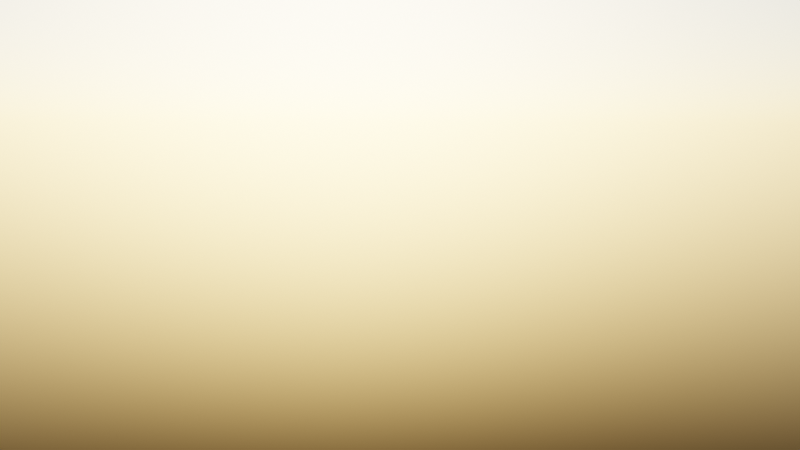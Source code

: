 # Source: house2.blend  (saved by Blender 3.3.6; exported with 4.5.12 LTS)
import bpy
from mathutils import Matrix  # noqa: F401  (used for matrix-valued properties, if any)

bpy.ops.wm.read_factory_settings(use_empty=True)
scene = bpy.context.scene
scene.name = 'Scene'

# ---- collections
col_collection = bpy.data.collections.new('Collection'); scene.collection.children.link(col_collection)
col_ikkuna = bpy.data.collections.new('ikkuna'); scene.collection.children.link(col_ikkuna)
col_katto = bpy.data.collections.new('katto'); scene.collection.children.link(col_katto)

# ---- materials (node trees are filled in below, after node groups)
mat_material_019 = bpy.data.materials.new('Material.019')
mat_material_017 = bpy.data.materials.new('Material.017')
mat_material_020 = bpy.data.materials.new('Material.020')
mat_material_021 = bpy.data.materials.new('Material.021')
mat_material_022 = bpy.data.materials.new('Material.022')
mat_material_023 = bpy.data.materials.new('Material.023')

# ---- material node trees
mat_material_019.use_nodes = True; mat_material_019.node_tree.nodes.clear()
_N = mat_material_019.node_tree.nodes; _L = mat_material_019.node_tree.links
n0 = _N.new('ShaderNodeBsdfPrincipled'); n0.name = 'Principled BSDF'; n0.location = (10, 300)
n0.distribution = 'GGX'
n0.subsurface_method = 'RANDOM_WALK_SKIN'
n0.inputs[0].default_value = (0.1524, 0.2048, 0.1191, 1.0)
n0.inputs[3].default_value = 1.45
n0.inputs[27].default_value = (0.0, 0.0, 0.0, 1.0)
n0.inputs[28].default_value = 1.0
n1 = _N.new('ShaderNodeOutputMaterial'); n1.name = 'Material Output'; n1.location = (300, 300)
_L.new(n0.outputs[0], n1.inputs[0])
n1.is_active_output = True
mat_material_017.use_nodes = True; mat_material_017.node_tree.nodes.clear()
_N = mat_material_017.node_tree.nodes; _L = mat_material_017.node_tree.links
n0 = _N.new('ShaderNodeBsdfPrincipled'); n0.name = 'Principled BSDF'; n0.location = (10, 300)
n0.distribution = 'GGX'
n0.subsurface_method = 'RANDOM_WALK_SKIN'
n0.inputs[0].default_value = (0.0275, 0.04929, 0.02336, 1.0)
n0.inputs[3].default_value = 1.45
n0.inputs[27].default_value = (0.0, 0.0, 0.0, 1.0)
n0.inputs[28].default_value = 1.0
n1 = _N.new('ShaderNodeOutputMaterial'); n1.name = 'Material Output'; n1.location = (300, 300)
_L.new(n0.outputs[0], n1.inputs[0])
n1.is_active_output = True
mat_material_020.use_nodes = True; mat_material_020.node_tree.nodes.clear()
_N = mat_material_020.node_tree.nodes; _L = mat_material_020.node_tree.links
n0 = _N.new('ShaderNodeBsdfPrincipled'); n0.name = 'Principled BSDF'; n0.location = (10, 300)
n0.distribution = 'GGX'
n0.subsurface_method = 'RANDOM_WALK_SKIN'
n0.inputs[0].default_value = (0.05086, 0.03528, 0.02523, 1.0)
n0.inputs[3].default_value = 1.45
n0.inputs[27].default_value = (0.0, 0.0, 0.0, 1.0)
n0.inputs[28].default_value = 1.0
n1 = _N.new('ShaderNodeOutputMaterial'); n1.name = 'Material Output'; n1.location = (300, 300)
_L.new(n0.outputs[0], n1.inputs[0])
n1.is_active_output = True
mat_material_021.use_nodes = True; mat_material_021.node_tree.nodes.clear()
_N = mat_material_021.node_tree.nodes; _L = mat_material_021.node_tree.links
n0 = _N.new('ShaderNodeBsdfPrincipled'); n0.name = 'Principled BSDF'; n0.location = (10, 300)
n0.distribution = 'GGX'
n0.subsurface_method = 'RANDOM_WALK_SKIN'
n0.inputs[0].default_value = (0.05086, 0.03528, 0.02523, 1.0)
n0.inputs[3].default_value = 1.45
n0.inputs[27].default_value = (0.0, 0.0, 0.0, 1.0)
n0.inputs[28].default_value = 1.0
n1 = _N.new('ShaderNodeOutputMaterial'); n1.name = 'Material Output'; n1.location = (300, 300)
_L.new(n0.outputs[0], n1.inputs[0])
n1.is_active_output = True
mat_material_022.use_nodes = True; mat_material_022.node_tree.nodes.clear()
_N = mat_material_022.node_tree.nodes; _L = mat_material_022.node_tree.links
n0 = _N.new('ShaderNodeBsdfPrincipled'); n0.name = 'Principled BSDF'; n0.location = (10, 300)
n0.distribution = 'GGX'
n0.subsurface_method = 'RANDOM_WALK_SKIN'
n0.inputs[0].default_value = (0.05086, 0.03528, 0.02523, 1.0)
n0.inputs[3].default_value = 1.45
n0.inputs[27].default_value = (0.0, 0.0, 0.0, 1.0)
n0.inputs[28].default_value = 1.0
n1 = _N.new('ShaderNodeOutputMaterial'); n1.name = 'Material Output'; n1.location = (300, 300)
_L.new(n0.outputs[0], n1.inputs[0])
n1.is_active_output = True
mat_material_023.use_nodes = True; mat_material_023.node_tree.nodes.clear()
_N = mat_material_023.node_tree.nodes; _L = mat_material_023.node_tree.links
n0 = _N.new('ShaderNodeBsdfPrincipled'); n0.name = 'Principled BSDF'; n0.location = (10, 300)
n0.distribution = 'GGX'
n0.subsurface_method = 'RANDOM_WALK_SKIN'
n0.inputs[0].default_value = (0.05086, 0.03528, 0.02523, 1.0)
n0.inputs[3].default_value = 1.45
n0.inputs[27].default_value = (0.0, 0.0, 0.0, 1.0)
n0.inputs[28].default_value = 1.0
n1 = _N.new('ShaderNodeOutputMaterial'); n1.name = 'Material Output'; n1.location = (300, 300)
_L.new(n0.outputs[0], n1.inputs[0])
n1.is_active_output = True

# ---- world
world_world = bpy.data.worlds.new('World'); scene.world = world_world
world_world.use_nodes = True; world_world.node_tree.nodes.clear()
_N = world_world.node_tree.nodes; _L = world_world.node_tree.links
n0 = _N.new('ShaderNodeOutputWorld'); n0.name = 'World Output'; n0.location = (300, 300)
n1 = _N.new('ShaderNodeBackground'); n1.name = 'Background'; n1.location = (10, 300)
n1.inputs[1].default_value = 0.2
n2 = _N.new('ShaderNodeTexSky'); n2.name = 'Sky Texture'; n2.location = (-190, 280)
_L.new(n1.outputs[0], n0.inputs[0])
_L.new(n2.outputs[0], n1.inputs[0])
n0.is_active_output = True
world_world.color = (0.05088, 0.05088, 0.05088)
world_world.use_sun_shadow = False
world_world.sun_shadow_jitter_overblur = 0.0

# ---- cameras
cam_camera = bpy.data.cameras.new('Camera')
cam_camera.clip_end = 100.0
cam_camera.lens = 48.29
cam_camera.ortho_scale = 7.314

# ---- meshes
me_cube = bpy.data.meshes.new('Cube')
me_cube.from_pydata([(-1.0, -1.0, -1.0), (-1.0, -1.0, 1.0), (-1.0, 1.0, -1.0), (-1.0, 1.0, 1.0), (1.0, -1.0, -1.0), (1.0, -1.0, 1.0), (1.0, 1.0, -1.0), (1.0, 1.0, 1.0), (-0.889, 1.0, -1.0), (-0.889, 1.0, 1.0), (-0.889, -1.0, -1.0), (-0.889, -1.0, 1.0), (0.9, 1.0, 1.0), (0.9, -1.0, -1.0), (0.9, 1.0, -1.0), (0.9, -1.0, 1.0), (-1.0, -0.9445, -1.0), (-1.0, -0.9445, 1.0), (1.0, -0.9445, -1.0), (1.0, -0.9445, 1.0), (-0.889, -0.9445, 1.0), (-0.889, -0.9445, -1.0), (0.9, -0.9445, 1.0), (0.9, -0.9445, -1.0), (-1.0, 0.9448, 1.0), (1.0, 0.9448, -1.0), (-1.0, 0.9448, -1.0), (1.0, 0.9448, 1.0), (-0.889, 0.9448, 1.0), (-0.889, 0.9448, -1.0), (0.9, 0.9448, 1.0), (0.9, 0.9448, -1.0), (-1.0, 0.9448, 1.397), (-1.0, 1.0, 1.397), (0.9, 1.0, 1.397), (1.0, 1.0, 1.397), (1.0, -0.9445, 1.397), (1.0, -1.0, 1.397), (-0.889, -1.0, 1.397), (-1.0, -1.0, 1.397), (-0.889, 1.0, 1.397), (0.9, -1.0, 1.397), (-0.889, -0.9445, 1.397), (0.9, -0.9445, 1.397), (-1.0, -0.9445, 1.397), (1.0, 0.9448, 1.397), (-0.889, 0.9448, 1.397), (0.9, 0.9448, 1.397), (-0.8379, 1.0, -1.0), (-0.8379, -1.0, 1.0), (-0.8379, 1.0, 1.0), (-0.8379, -1.0, -1.0), (-0.8379, -0.9445, -1.0), (-0.8379, -0.9445, 1.0), (-0.8379, 0.9448, 1.0), (-0.8379, 0.9448, -1.0), (-0.8379, -1.0, 1.397), (-0.8379, 1.0, 1.397), (-0.8379, -0.9445, 1.397), (-0.8379, 0.9448, 1.397), (-0.3417, 1.0, 1.0), (-0.3417, -1.0, -1.0), (-0.3417, -0.9445, 1.0), (-0.3417, 0.9448, 1.0), (-0.3417, 1.0, 1.397), (-0.3417, -0.9445, 1.397), (-0.3417, 0.9448, 1.397), (-0.3417, 1.0, -1.0), (-0.3417, -1.0, 1.0), (-0.3417, -0.9445, -1.0), (-0.3417, 0.9448, -1.0), (-0.3417, -1.0, 1.397), (0.377, 1.0, 1.0), (0.377, -1.0, -1.0), (0.377, -0.9445, 1.0), (0.377, 0.9448, 1.0), (0.377, 1.0, 1.397), (0.377, -0.9445, 1.397), (0.377, 0.9448, 1.397), (0.377, 1.0, -1.0), (0.377, -1.0, 1.0), (0.377, -0.9445, -1.0), (0.377, 0.9448, -1.0), (0.377, -1.0, 1.397), (0.8671, 1.0, 1.0), (0.8671, -1.0, -1.0), (0.8671, -0.9445, 1.0), (0.8671, 0.9448, 1.0), (0.8671, 1.0, 1.397), (0.8671, -0.9445, 1.397), (0.8671, 0.9448, 1.397), (0.8671, 1.0, -1.0), (0.8671, -1.0, 1.0), (0.8671, -0.9445, -1.0), (0.8671, 0.9448, -1.0), (0.8671, -1.0, 1.397), (-1.0, -1.0, -0.1811), (-1.0, 1.0, -0.1811), (1.0, 1.0, -0.1811), (1.0, -1.0, -0.1811), (-0.889, -1.0, -0.1811), (-0.889, 1.0, -0.1811), (0.9, -1.0, -0.1811), (0.9, 1.0, -0.1811), (1.0, -0.9445, -0.1811), (-1.0, -0.9445, -0.1811), (1.0, 0.9448, -0.1811), (-1.0, 0.9448, -0.1811), (-0.8379, 1.0, -0.1811), (-0.8379, -1.0, -0.1811), (-0.3417, -1.0, -0.1811), (-0.3417, 1.0, -0.1811), (0.377, -1.0, -0.1811), (0.377, 1.0, -0.1811), (0.8671, -1.0, -0.1811), (0.8671, 1.0, -0.1811), (-1.0, 1.0, -0.6712), (1.0, 1.0, -0.6712), (1.0, -1.0, -0.6712), (-0.889, -1.0, -0.6712), (-0.889, 1.0, -0.6712), (0.9, -1.0, -0.6712), (0.9, 1.0, -0.6712), (1.0, -0.9445, -0.6712), (-1.0, -0.9445, -0.6712), (1.0, 0.9448, -0.6712), (-1.0, 0.9448, -0.6712), (-0.8379, 1.0, -0.6712), (-0.8379, -1.0, -0.6712), (-0.3417, -1.0, -0.6712), (-0.3417, 1.0, -0.6712), (0.377, -1.0, -0.6712), (0.377, 1.0, -0.6712), (0.8671, -1.0, -0.6712), (0.8671, 1.0, -0.6712), (-1.0, -1.0, -0.6712), (-1.0, 0.7393, -1.0), (1.0, 0.7393, 1.0), (-0.889, 0.7393, 1.0), (-0.889, 0.7393, -1.0), (0.9, 0.7393, 1.0), (0.9, 0.7393, -1.0), (-1.0, 0.7393, 1.0), (1.0, 0.7393, -1.0), (1.0, 0.7393, 1.397), (-0.889, 0.7393, 1.397), (0.9, 0.7393, 1.397), (-1.0, 0.7393, 1.397), (-0.8379, 0.7393, 1.0), (-0.8379, 0.7393, -1.0), (-0.3417, 0.7393, 1.0), (-0.3417, 0.7393, -1.0), (0.377, 0.7393, 1.0), (0.377, 0.7393, -1.0), (0.8671, 0.7393, 1.0), (0.8671, 0.7393, -1.0), (-1.0, 0.7393, -0.1811), (1.0, 0.7393, -0.1811), (1.0, 0.7393, -0.6712), (-1.0, 0.7393, -0.6712), (-1.0, 0.8922, 1.0), (1.0, 0.8922, -1.0), (-1.0, 0.8922, 1.397), (-1.0, 0.8922, -0.1811), (-1.0, 0.8922, -0.6712), (-1.0, 0.8922, -1.0), (1.0, 0.8922, 1.0), (-0.889, 0.8922, 1.0), (-0.889, 0.8922, -1.0), (0.9, 0.8922, 1.0), (0.9, 0.8922, -1.0), (1.0, 0.8922, 1.397), (-0.889, 0.8922, 1.397), (0.9, 0.8922, 1.397), (-0.8379, 0.8922, 1.0), (-0.8379, 0.8922, -1.0), (-0.3417, 0.8922, 1.0), (-0.3417, 0.8922, -1.0), (0.377, 0.8922, 1.0), (0.377, 0.8922, -1.0), (0.8671, 0.8922, 1.0), (0.8671, 0.8922, -1.0), (1.0, 0.8922, -0.1811), (1.0, 0.8922, -0.6712), (-1.0, -0.5792, -1.0), (1.0, -0.5792, 1.0), (-0.889, -0.5792, 1.0), (-0.889, -0.5792, -1.0), (0.9, -0.5792, 1.0), (0.9, -0.5792, -1.0), (1.0, -0.5792, 1.397), (-0.889, -0.5792, 1.397), (0.9, -0.5792, 1.397), (-0.8379, -0.5792, 1.0), (-0.8379, -0.5792, -1.0), (-0.3417, -0.5792, 1.0), (-0.3417, -0.5792, -1.0), (0.377, -0.5792, 1.0), (0.377, -0.5792, -1.0), (0.8671, -0.5792, 1.0), (0.8671, -0.5792, -1.0), (1.0, -0.5792, -0.1811), (1.0, -0.5792, -0.6712), (-1.0, -0.5792, 1.0), (1.0, -0.5792, -1.0), (-1.0, -0.5792, 1.397), (-1.0, -0.5792, -0.1811), (-1.0, -0.5792, -0.6712), (-1.0, -0.7334, -1.0), (1.0, -0.7334, 1.0), (-0.889, -0.7334, 1.0), (-0.889, -0.7334, -1.0), (0.9, -0.7334, 1.0), (0.9, -0.7334, -1.0), (1.0, -0.7334, 1.397), (-0.889, -0.7334, 1.397), (0.9, -0.7334, 1.397), (-0.8379, -0.7334, 1.0), (-0.8379, -0.7334, -1.0), (-0.3417, -0.7334, 1.0), (-0.3417, -0.7334, -1.0), (0.377, -0.7334, 1.0), (0.377, -0.7334, -1.0), (0.8671, -0.7334, 1.0), (0.8671, -0.7334, -1.0), (1.0, -0.7334, -0.1811), (1.0, -0.7334, -0.6712), (-1.0, -0.7334, 1.0), (1.0, -0.7334, -1.0), (-1.0, -0.7334, 1.397), (-1.0, -0.7334, -0.1811), (-1.0, -0.7334, -0.6712)], [], [(107, 24, 3, 97), (103, 12, 7, 98), (104, 19, 5, 99), (100, 11, 1, 96), (23, 18, 4, 13), (212, 22, 43, 216), (1, 11, 38, 39), (16, 21, 10, 0), (109, 49, 11, 100), (97, 3, 9, 101), (99, 5, 15, 102), (87, 30, 47, 90), (93, 23, 13, 85), (115, 84, 12, 103), (224, 213, 23, 93), (27, 7, 35, 45), (208, 211, 21, 16), (217, 210, 20, 53), (167, 28, 46, 172), (213, 228, 18, 23), (225, 209, 19, 104), (96, 1, 17, 105), (98, 7, 27, 106), (14, 6, 25, 31), (3, 24, 32, 33), (53, 20, 42, 58), (2, 8, 29, 26), (166, 27, 45, 171), (91, 14, 31, 94), (163, 160, 24, 107), (42, 44, 39, 38), (58, 42, 38, 56), (36, 43, 41, 37), (214, 216, 43, 36), (215, 229, 44, 42), (40, 33, 32, 46), (57, 40, 46, 59), (35, 34, 47, 45), (7, 12, 34, 35), (50, 9, 40, 57), (9, 3, 33, 40), (17, 1, 39, 44), (227, 17, 44, 229), (92, 15, 41, 95), (5, 19, 36, 37), (15, 5, 37, 41), (11, 49, 56, 38), (60, 50, 57, 64), (64, 57, 59, 66), (65, 58, 56, 71), (8, 48, 55, 29), (62, 53, 58, 65), (219, 217, 53, 62), (211, 218, 52, 21), (101, 9, 50, 108), (21, 52, 51, 10), (28, 54, 59, 46), (110, 68, 49, 109), (112, 80, 68, 110), (221, 219, 62, 74), (74, 62, 65, 77), (77, 65, 71, 83), (76, 64, 66, 78), (72, 60, 64, 76), (49, 68, 71, 56), (48, 67, 70, 55), (218, 220, 69, 52), (108, 50, 60, 111), (52, 69, 61, 51), (54, 63, 66, 59), (84, 72, 76, 88), (88, 76, 78, 90), (89, 77, 83, 95), (86, 74, 77, 89), (223, 221, 74, 86), (114, 92, 80, 112), (68, 80, 83, 71), (67, 79, 82, 70), (220, 222, 81, 69), (111, 60, 72, 113), (69, 81, 73, 61), (63, 75, 78, 66), (102, 15, 92, 114), (212, 223, 86, 22), (22, 86, 89, 43), (43, 89, 95, 41), (34, 88, 90, 47), (12, 84, 88, 34), (80, 92, 95, 83), (79, 91, 94, 82), (222, 224, 93, 81), (113, 72, 84, 115), (81, 93, 85, 73), (75, 87, 90, 78), (121, 102, 114, 133), (130, 111, 113, 132), (131, 112, 110, 129), (120, 101, 108, 127), (164, 163, 107, 126), (117, 98, 106, 125), (135, 96, 105, 124), (226, 225, 104, 123), (134, 115, 103, 122), (118, 99, 102, 121), (116, 97, 101, 120), (128, 109, 100, 119), (119, 100, 96, 135), (123, 104, 99, 118), (122, 103, 98, 117), (126, 107, 97, 116), (26, 126, 116, 2), (14, 122, 117, 6), (18, 123, 118, 4), (10, 119, 135, 0), (51, 128, 119, 10), (2, 116, 120, 8), (4, 118, 121, 13), (91, 134, 122, 14), (228, 226, 123, 18), (0, 135, 124, 16), (6, 117, 125, 25), (165, 164, 126, 26), (8, 120, 127, 48), (61, 129, 128, 51), (73, 131, 129, 61), (48, 127, 130, 67), (85, 133, 131, 73), (67, 130, 132, 79), (13, 121, 133, 85), (79, 132, 134, 91), (184, 207, 159, 136), (207, 206, 156, 159), (179, 181, 155, 153), (169, 180, 154, 140), (177, 179, 153, 151), (180, 178, 152, 154), (175, 177, 151, 149), (178, 176, 150, 152), (168, 175, 149, 139), (176, 174, 148, 150), (160, 142, 147, 162), (172, 162, 147, 145), (171, 173, 146, 144), (206, 203, 142, 156), (185, 137, 144, 190), (182, 166, 137, 157), (170, 161, 143, 141), (186, 138, 145, 191), (174, 167, 138, 148), (165, 168, 139, 136), (181, 170, 141, 155), (169, 140, 146, 173), (30, 169, 173, 47), (94, 31, 170, 181), (26, 29, 168, 165), (54, 28, 167, 174), (31, 25, 161, 170), (106, 27, 166, 182), (45, 47, 173, 171), (46, 32, 162, 172), (24, 160, 162, 32), (63, 54, 174, 176), (29, 55, 175, 168), (75, 63, 176, 178), (55, 70, 177, 175), (87, 75, 178, 180), (70, 82, 179, 177), (30, 87, 180, 169), (82, 94, 181, 179), (125, 106, 182, 183), (25, 125, 183, 161), (136, 159, 164, 165), (159, 156, 163, 164), (156, 142, 160, 163), (137, 166, 171, 144), (138, 167, 172, 145), (210, 186, 191, 215), (209, 185, 190, 214), (230, 227, 203, 206), (143, 158, 202, 204), (158, 157, 201, 202), (153, 155, 200, 198), (140, 154, 199, 188), (151, 153, 198, 196), (154, 152, 197, 199), (149, 151, 196, 194), (152, 150, 195, 197), (139, 149, 194, 187), (150, 148, 193, 195), (142, 203, 205, 147), (145, 147, 205, 191), (144, 146, 192, 190), (157, 137, 185, 201), (141, 143, 204, 189), (148, 138, 186, 193), (136, 139, 187, 184), (155, 141, 189, 200), (140, 188, 192, 146), (16, 124, 231, 208), (124, 105, 230, 231), (105, 17, 227, 230), (19, 209, 214, 36), (20, 210, 215, 42), (204, 202, 226, 228), (202, 201, 225, 226), (198, 200, 224, 222), (188, 199, 223, 212), (196, 198, 222, 220), (199, 197, 221, 223), (194, 196, 220, 218), (197, 195, 219, 221), (187, 194, 218, 211), (195, 193, 217, 219), (203, 227, 229, 205), (191, 205, 229, 215), (190, 192, 216, 214), (201, 185, 209, 225), (189, 204, 228, 213), (193, 186, 210, 217), (184, 187, 211, 208), (200, 189, 213, 224), (188, 212, 216, 192)])
_uv = me_cube.uv_layers.new(name='UVMap')
_uv.uv.foreach_set('vector', [0.4774, 0.2404, 0.625, 0.2404, 0.625, 0.25, 0.4774, 0.25, 0.4774, 0.4875, 0.625, 0.4875, 0.625, 0.5, 0.4774, 0.5, 0.4774, 0.7431, 0.625, 0.7431, 0.625, 0.75, 0.4774, 0.75, 0.4774, 0.9861, 0.625, 0.9861, 0.625, 1.0, 0.4774, 1.0, 0.3625, 0.7431, 0.375, 0.7431, 0.375, 0.75, 0.3625, 0.75, 0.6375, 0.7179, 0.6375, 0.7431, 0.6375, 0.7431, 0.6375, 0.7179, 0.625, 1.0, 0.625, 0.9861, 0.625, 0.9861, 0.625, 1.0, 0.125, 0.7431, 0.1389, 0.7431, 0.1389, 0.75, 0.125, 0.75, 0.4774, 0.9797, 0.625, 0.9797, 0.625, 0.9861, 0.4774, 0.9861, 0.4774, 0.25, 0.625, 0.25, 0.625, 0.2639, 0.4774, 0.2639, 0.4774, 0.75, 0.625, 0.75, 0.625, 0.7625, 0.4774, 0.7625, 0.6416, 0.5096, 0.6375, 0.5096, 0.6375, 0.5096, 0.6416, 0.5096, 0.3584, 0.7431, 0.3625, 0.7431, 0.3625, 0.75, 0.3584, 0.75, 0.4774, 0.4834, 0.625, 0.4834, 0.625, 0.4875, 0.4774, 0.4875, 0.3584, 0.7179, 0.3625, 0.7179, 0.3625, 0.7431, 0.3584, 0.7431, 0.625, 0.5096, 0.625, 0.5, 0.625, 0.5, 0.625, 0.5096, 0.125, 0.7179, 0.1389, 0.7179, 0.1389, 0.7431, 0.125, 0.7431, 0.8547, 0.7179, 0.8611, 0.7179, 0.8611, 0.7431, 0.8547, 0.7431, 0.8611, 0.518, 0.8611, 0.5096, 0.8611, 0.5096, 0.8611, 0.518, 0.3625, 0.7179, 0.375, 0.7179, 0.375, 0.7431, 0.3625, 0.7431, 0.4774, 0.7179, 0.625, 0.7179, 0.625, 0.7431, 0.4774, 0.7431, 0.4774, 0.0, 0.625, 0.0, 0.625, 0.006935, 0.4774, 0.006935, 0.4774, 0.5, 0.625, 0.5, 0.625, 0.5096, 0.4774, 0.5096, 0.3625, 0.5, 0.375, 0.5, 0.375, 0.5096, 0.3625, 0.5096, 0.625, 0.25, 0.625, 0.2404, 0.625, 0.2404, 0.625, 0.25, 0.8547, 0.7431, 0.8611, 0.7431, 0.8611, 0.7431, 0.8547, 0.7431, 0.125, 0.5, 0.1389, 0.5, 0.1389, 0.5096, 0.125, 0.5096, 0.625, 0.518, 0.625, 0.5096, 0.625, 0.5096, 0.625, 0.518, 0.3584, 0.5, 0.3625, 0.5, 0.3625, 0.5096, 0.3584, 0.5096, 0.4774, 0.232, 0.625, 0.232, 0.625, 0.2404, 0.4774, 0.2404, 0.8611, 0.7431, 0.875, 0.7431, 0.875, 0.75, 0.8611, 0.75, 0.8547, 0.7431, 0.8611, 0.7431, 0.8611, 0.75, 0.8547, 0.75, 0.625, 0.7431, 0.6375, 0.7431, 0.6375, 0.75, 0.625, 0.75, 0.625, 0.7179, 0.6375, 0.7179, 0.6375, 0.7431, 0.625, 0.7431, 0.8611, 0.7179, 0.875, 0.7179, 0.875, 0.7431, 0.8611, 0.7431, 0.8611, 0.5, 0.875, 0.5, 0.875, 0.5096, 0.8611, 0.5096, 0.8547, 0.5, 0.8611, 0.5, 0.8611, 0.5096, 0.8547, 0.5096, 0.625, 0.5, 0.6375, 0.5, 0.6375, 0.5096, 0.625, 0.5096, 0.625, 0.5, 0.625, 0.4875, 0.625, 0.4875, 0.625, 0.5, 0.625, 0.2703, 0.625, 0.2639, 0.625, 0.2639, 0.625, 0.2703, 0.625, 0.2639, 0.625, 0.25, 0.625, 0.25, 0.625, 0.2639, 0.625, 0.006935, 0.625, 0.0, 0.625, 0.0, 0.625, 0.006935, 0.625, 0.03211, 0.625, 0.006935, 0.625, 0.006935, 0.625, 0.03211, 0.625, 0.7666, 0.625, 0.7625, 0.625, 0.7625, 0.625, 0.7666, 0.625, 0.75, 0.625, 0.7431, 0.625, 0.7431, 0.625, 0.75, 0.625, 0.7625, 0.625, 0.75, 0.625, 0.75, 0.625, 0.7625, 0.625, 0.9861, 0.625, 0.9797, 0.625, 0.9797, 0.625, 0.9861, 0.625, 0.3323, 0.625, 0.2703, 0.625, 0.2703, 0.625, 0.3323, 0.7927, 0.5, 0.8547, 0.5, 0.8547, 0.5096, 0.7927, 0.5096, 0.7927, 0.7431, 0.8547, 0.7431, 0.8547, 0.75, 0.7927, 0.75, 0.1389, 0.5, 0.1453, 0.5, 0.1453, 0.5096, 0.1389, 0.5096, 0.7927, 0.7431, 0.8547, 0.7431, 0.8547, 0.7431, 0.7927, 0.7431, 0.7927, 0.7179, 0.8547, 0.7179, 0.8547, 0.7431, 0.7927, 0.7431, 0.1389, 0.7179, 0.1453, 0.7179, 0.1453, 0.7431, 0.1389, 0.7431, 0.4774, 0.2639, 0.625, 0.2639, 0.625, 0.2703, 0.4774, 0.2703, 0.1389, 0.7431, 0.1453, 0.7431, 0.1453, 0.75, 0.1389, 0.75, 0.8611, 0.5096, 0.8547, 0.5096, 0.8547, 0.5096, 0.8611, 0.5096, 0.4774, 0.9177, 0.625, 0.9177, 0.625, 0.9797, 0.4774, 0.9797, 0.4774, 0.8279, 0.625, 0.8279, 0.625, 0.9177, 0.4774, 0.9177, 0.7029, 0.7179, 0.7927, 0.7179, 0.7927, 0.7431, 0.7029, 0.7431, 0.7029, 0.7431, 0.7927, 0.7431, 0.7927, 0.7431, 0.7029, 0.7431, 0.7029, 0.7431, 0.7927, 0.7431, 0.7927, 0.75, 0.7029, 0.75, 0.7029, 0.5, 0.7927, 0.5, 0.7927, 0.5096, 0.7029, 0.5096, 0.625, 0.4221, 0.625, 0.3323, 0.625, 0.3323, 0.625, 0.4221, 0.625, 0.9797, 0.625, 0.9177, 0.625, 0.9177, 0.625, 0.9797, 0.1453, 0.5, 0.2073, 0.5, 0.2073, 0.5096, 0.1453, 0.5096, 0.1453, 0.7179, 0.2073, 0.7179, 0.2073, 0.7431, 0.1453, 0.7431, 0.4774, 0.2703, 0.625, 0.2703, 0.625, 0.3323, 0.4774, 0.3323, 0.1453, 0.7431, 0.2073, 0.7431, 0.2073, 0.75, 0.1453, 0.75, 0.8547, 0.5096, 0.7927, 0.5096, 0.7927, 0.5096, 0.8547, 0.5096, 0.625, 0.4834, 0.625, 0.4221, 0.625, 0.4221, 0.625, 0.4834, 0.6416, 0.5, 0.7029, 0.5, 0.7029, 0.5096, 0.6416, 0.5096, 0.6416, 0.7431, 0.7029, 0.7431, 0.7029, 0.75, 0.6416, 0.75, 0.6416, 0.7431, 0.7029, 0.7431, 0.7029, 0.7431, 0.6416, 0.7431, 0.6416, 0.7179, 0.7029, 0.7179, 0.7029, 0.7431, 0.6416, 0.7431, 0.4774, 0.7666, 0.625, 0.7666, 0.625, 0.8279, 0.4774, 0.8279, 0.625, 0.9177, 0.625, 0.8279, 0.625, 0.8279, 0.625, 0.9177, 0.2073, 0.5, 0.2971, 0.5, 0.2971, 0.5096, 0.2073, 0.5096, 0.2073, 0.7179, 0.2971, 0.7179, 0.2971, 0.7431, 0.2073, 0.7431, 0.4774, 0.3323, 0.625, 0.3323, 0.625, 0.4221, 0.4774, 0.4221, 0.2073, 0.7431, 0.2971, 0.7431, 0.2971, 0.75, 0.2073, 0.75, 0.7927, 0.5096, 0.7029, 0.5096, 0.7029, 0.5096, 0.7927, 0.5096, 0.4774, 0.7625, 0.625, 0.7625, 0.625, 0.7666, 0.4774, 0.7666, 0.6375, 0.7179, 0.6416, 0.7179, 0.6416, 0.7431, 0.6375, 0.7431, 0.6375, 0.7431, 0.6416, 0.7431, 0.6416, 0.7431, 0.6375, 0.7431, 0.6375, 0.7431, 0.6416, 0.7431, 0.6416, 0.75, 0.6375, 0.75, 0.6375, 0.5, 0.6416, 0.5, 0.6416, 0.5096, 0.6375, 0.5096, 0.625, 0.4875, 0.625, 0.4834, 0.625, 0.4834, 0.625, 0.4875, 0.625, 0.8279, 0.625, 0.7666, 0.625, 0.7666, 0.625, 0.8279, 0.2971, 0.5, 0.3584, 0.5, 0.3584, 0.5096, 0.2971, 0.5096, 0.2971, 0.7179, 0.3584, 0.7179, 0.3584, 0.7431, 0.2971, 0.7431, 0.4774, 0.4221, 0.625, 0.4221, 0.625, 0.4834, 0.4774, 0.4834, 0.2971, 0.7431, 0.3584, 0.7431, 0.3584, 0.75, 0.2971, 0.75, 0.7029, 0.5096, 0.6416, 0.5096, 0.6416, 0.5096, 0.7029, 0.5096, 0.4161, 0.7625, 0.4774, 0.7625, 0.4774, 0.7666, 0.4161, 0.7666, 0.4161, 0.3323, 0.4774, 0.3323, 0.4774, 0.4221, 0.4161, 0.4221, 0.4161, 0.8279, 0.4774, 0.8279, 0.4774, 0.9177, 0.4161, 0.9177, 0.4161, 0.2639, 0.4774, 0.2639, 0.4774, 0.2703, 0.4161, 0.2703, 0.4161, 0.232, 0.4774, 0.232, 0.4774, 0.2404, 0.4161, 0.2404, 0.4161, 0.5, 0.4774, 0.5, 0.4774, 0.5096, 0.4161, 0.5096, 0.4161, 0.0, 0.4774, 0.0, 0.4774, 0.006935, 0.4161, 0.006935, 0.4161, 0.7179, 0.4774, 0.7179, 0.4774, 0.7431, 0.4161, 0.7431, 0.4161, 0.4834, 0.4774, 0.4834, 0.4774, 0.4875, 0.4161, 0.4875, 0.4161, 0.75, 0.4774, 0.75, 0.4774, 0.7625, 0.4161, 0.7625, 0.4161, 0.25, 0.4774, 0.25, 0.4774, 0.2639, 0.4161, 0.2639, 0.4161, 0.9797, 0.4774, 0.9797, 0.4774, 0.9861, 0.4161, 0.9861, 0.4161, 0.9861, 0.4774, 0.9861, 0.4774, 1.0, 0.4161, 1.0, 0.4161, 0.7431, 0.4774, 0.7431, 0.4774, 0.75, 0.4161, 0.75, 0.4161, 0.4875, 0.4774, 0.4875, 0.4774, 0.5, 0.4161, 0.5, 0.4161, 0.2404, 0.4774, 0.2404, 0.4774, 0.25, 0.4161, 0.25, 0.375, 0.2404, 0.4161, 0.2404, 0.4161, 0.25, 0.375, 0.25, 0.375, 0.4875, 0.4161, 0.4875, 0.4161, 0.5, 0.375, 0.5, 0.375, 0.7431, 0.4161, 0.7431, 0.4161, 0.75, 0.375, 0.75, 0.375, 0.9861, 0.4161, 0.9861, 0.4161, 1.0, 0.375, 1.0, 0.375, 0.9797, 0.4161, 0.9797, 0.4161, 0.9861, 0.375, 0.9861, 0.375, 0.25, 0.4161, 0.25, 0.4161, 0.2639, 0.375, 0.2639, 0.375, 0.75, 0.4161, 0.75, 0.4161, 0.7625, 0.375, 0.7625, 0.375, 0.4834, 0.4161, 0.4834, 0.4161, 0.4875, 0.375, 0.4875, 0.375, 0.7179, 0.4161, 0.7179, 0.4161, 0.7431, 0.375, 0.7431, 0.375, 0.0, 0.4161, 0.0, 0.4161, 0.006935, 0.375, 0.006935, 0.375, 0.5, 0.4161, 0.5, 0.4161, 0.5096, 0.375, 0.5096, 0.375, 0.232, 0.4161, 0.232, 0.4161, 0.2404, 0.375, 0.2404, 0.375, 0.2639, 0.4161, 0.2639, 0.4161, 0.2703, 0.375, 0.2703, 0.375, 0.9177, 0.4161, 0.9177, 0.4161, 0.9797, 0.375, 0.9797, 0.375, 0.8279, 0.4161, 0.8279, 0.4161, 0.9177, 0.375, 0.9177, 0.375, 0.2703, 0.4161, 0.2703, 0.4161, 0.3323, 0.375, 0.3323, 0.375, 0.7666, 0.4161, 0.7666, 0.4161, 0.8279, 0.375, 0.8279, 0.375, 0.3323, 0.4161, 0.3323, 0.4161, 0.4221, 0.375, 0.4221, 0.375, 0.7625, 0.4161, 0.7625, 0.4161, 0.7666, 0.375, 0.7666, 0.375, 0.4221, 0.4161, 0.4221, 0.4161, 0.4834, 0.375, 0.4834, 0.375, 0.05051, 0.4161, 0.05051, 0.4161, 0.2077, 0.375, 0.2077, 0.4161, 0.05051, 0.4774, 0.05051, 0.4774, 0.2077, 0.4161, 0.2077, 0.2971, 0.518, 0.3584, 0.518, 0.3584, 0.5423, 0.2971, 0.5423, 0.6375, 0.518, 0.6416, 0.518, 0.6416, 0.5423, 0.6375, 0.5423, 0.2073, 0.518, 0.2971, 0.518, 0.2971, 0.5423, 0.2073, 0.5423, 0.6416, 0.518, 0.7029, 0.518, 0.7029, 0.5423, 0.6416, 0.5423, 0.1453, 0.518, 0.2073, 0.518, 0.2073, 0.5423, 0.1453, 0.5423, 0.7029, 0.518, 0.7927, 0.518, 0.7927, 0.5423, 0.7029, 0.5423, 0.1389, 0.518, 0.1453, 0.518, 0.1453, 0.5423, 0.1389, 0.5423, 0.7927, 0.518, 0.8547, 0.518, 0.8547, 0.5423, 0.7927, 0.5423, 0.625, 0.232, 0.625, 0.2077, 0.625, 0.2077, 0.625, 0.232, 0.8611, 0.518, 0.875, 0.518, 0.875, 0.5423, 0.8611, 0.5423, 0.625, 0.518, 0.6375, 0.518, 0.6375, 0.5423, 0.625, 0.5423, 0.4774, 0.05051, 0.625, 0.05051, 0.625, 0.2077, 0.4774, 0.2077, 0.625, 0.6995, 0.625, 0.5423, 0.625, 0.5423, 0.625, 0.6995, 0.4774, 0.518, 0.625, 0.518, 0.625, 0.5423, 0.4774, 0.5423, 0.3625, 0.518, 0.375, 0.518, 0.375, 0.5423, 0.3625, 0.5423, 0.8611, 0.6995, 0.8611, 0.5423, 0.8611, 0.5423, 0.8611, 0.6995, 0.8547, 0.518, 0.8611, 0.518, 0.8611, 0.5423, 0.8547, 0.5423, 0.125, 0.518, 0.1389, 0.518, 0.1389, 0.5423, 0.125, 0.5423, 0.3584, 0.518, 0.3625, 0.518, 0.3625, 0.5423, 0.3584, 0.5423, 0.6375, 0.518, 0.6375, 0.5423, 0.6375, 0.5423, 0.6375, 0.518, 0.6375, 0.5096, 0.6375, 0.518, 0.6375, 0.518, 0.6375, 0.5096, 0.3584, 0.5096, 0.3625, 0.5096, 0.3625, 0.518, 0.3584, 0.518, 0.125, 0.5096, 0.1389, 0.5096, 0.1389, 0.518, 0.125, 0.518, 0.8547, 0.5096, 0.8611, 0.5096, 0.8611, 0.518, 0.8547, 0.518, 0.3625, 0.5096, 0.375, 0.5096, 0.375, 0.518, 0.3625, 0.518, 0.4774, 0.5096, 0.625, 0.5096, 0.625, 0.518, 0.4774, 0.518, 0.625, 0.5096, 0.6375, 0.5096, 0.6375, 0.518, 0.625, 0.518, 0.8611, 0.5096, 0.875, 0.5096, 0.875, 0.518, 0.8611, 0.518, 0.625, 0.2404, 0.625, 0.232, 0.625, 0.232, 0.625, 0.2404, 0.7927, 0.5096, 0.8547, 0.5096, 0.8547, 0.518, 0.7927, 0.518, 0.1389, 0.5096, 0.1453, 0.5096, 0.1453, 0.518, 0.1389, 0.518, 0.7029, 0.5096, 0.7927, 0.5096, 0.7927, 0.518, 0.7029, 0.518, 0.1453, 0.5096, 0.2073, 0.5096, 0.2073, 0.518, 0.1453, 0.518, 0.6416, 0.5096, 0.7029, 0.5096, 0.7029, 0.518, 0.6416, 0.518, 0.2073, 0.5096, 0.2971, 0.5096, 0.2971, 0.518, 0.2073, 0.518, 0.6375, 0.5096, 0.6416, 0.5096, 0.6416, 0.518, 0.6375, 0.518, 0.2971, 0.5096, 0.3584, 0.5096, 0.3584, 0.518, 0.2971, 0.518, 0.4161, 0.5096, 0.4774, 0.5096, 0.4774, 0.518, 0.4161, 0.518, 0.375, 0.5096, 0.4161, 0.5096, 0.4161, 0.518, 0.375, 0.518, 0.375, 0.2077, 0.4161, 0.2077, 0.4161, 0.232, 0.375, 0.232, 0.4161, 0.2077, 0.4774, 0.2077, 0.4774, 0.232, 0.4161, 0.232, 0.4774, 0.2077, 0.625, 0.2077, 0.625, 0.232, 0.4774, 0.232, 0.625, 0.5423, 0.625, 0.518, 0.625, 0.518, 0.625, 0.5423, 0.8611, 0.5423, 0.8611, 0.518, 0.8611, 0.518, 0.8611, 0.5423, 0.8611, 0.7179, 0.8611, 0.6995, 0.8611, 0.6995, 0.8611, 0.7179, 0.625, 0.7179, 0.625, 0.6995, 0.625, 0.6995, 0.625, 0.7179, 0.4774, 0.03211, 0.625, 0.03211, 0.625, 0.05051, 0.4774, 0.05051, 0.375, 0.5423, 0.4161, 0.5423, 0.4161, 0.6995, 0.375, 0.6995, 0.4161, 0.5423, 0.4774, 0.5423, 0.4774, 0.6995, 0.4161, 0.6995, 0.2971, 0.5423, 0.3584, 0.5423, 0.3584, 0.6995, 0.2971, 0.6995, 0.6375, 0.5423, 0.6416, 0.5423, 0.6416, 0.6995, 0.6375, 0.6995, 0.2073, 0.5423, 0.2971, 0.5423, 0.2971, 0.6995, 0.2073, 0.6995, 0.6416, 0.5423, 0.7029, 0.5423, 0.7029, 0.6995, 0.6416, 0.6995, 0.1453, 0.5423, 0.2073, 0.5423, 0.2073, 0.6995, 0.1453, 0.6995, 0.7029, 0.5423, 0.7927, 0.5423, 0.7927, 0.6995, 0.7029, 0.6995, 0.1389, 0.5423, 0.1453, 0.5423, 0.1453, 0.6995, 0.1389, 0.6995, 0.7927, 0.5423, 0.8547, 0.5423, 0.8547, 0.6995, 0.7927, 0.6995, 0.625, 0.2077, 0.625, 0.05051, 0.625, 0.05051, 0.625, 0.2077, 0.8611, 0.5423, 0.875, 0.5423, 0.875, 0.6995, 0.8611, 0.6995, 0.625, 0.5423, 0.6375, 0.5423, 0.6375, 0.6995, 0.625, 0.6995, 0.4774, 0.5423, 0.625, 0.5423, 0.625, 0.6995, 0.4774, 0.6995, 0.3625, 0.5423, 0.375, 0.5423, 0.375, 0.6995, 0.3625, 0.6995, 0.8547, 0.5423, 0.8611, 0.5423, 0.8611, 0.6995, 0.8547, 0.6995, 0.125, 0.5423, 0.1389, 0.5423, 0.1389, 0.6995, 0.125, 0.6995, 0.3584, 0.5423, 0.3625, 0.5423, 0.3625, 0.6995, 0.3584, 0.6995, 0.6375, 0.5423, 0.6375, 0.6995, 0.6375, 0.6995, 0.6375, 0.5423, 0.375, 0.006935, 0.4161, 0.006935, 0.4161, 0.03211, 0.375, 0.03211, 0.4161, 0.006935, 0.4774, 0.006935, 0.4774, 0.03211, 0.4161, 0.03211, 0.4774, 0.006935, 0.625, 0.006935, 0.625, 0.03211, 0.4774, 0.03211, 0.625, 0.7431, 0.625, 0.7179, 0.625, 0.7179, 0.625, 0.7431, 0.8611, 0.7431, 0.8611, 0.7179, 0.8611, 0.7179, 0.8611, 0.7431, 0.375, 0.6995, 0.4161, 0.6995, 0.4161, 0.7179, 0.375, 0.7179, 0.4161, 0.6995, 0.4774, 0.6995, 0.4774, 0.7179, 0.4161, 0.7179, 0.2971, 0.6995, 0.3584, 0.6995, 0.3584, 0.7179, 0.2971, 0.7179, 0.6375, 0.6995, 0.6416, 0.6995, 0.6416, 0.7179, 0.6375, 0.7179, 0.2073, 0.6995, 0.2971, 0.6995, 0.2971, 0.7179, 0.2073, 0.7179, 0.6416, 0.6995, 0.7029, 0.6995, 0.7029, 0.7179, 0.6416, 0.7179, 0.1453, 0.6995, 0.2073, 0.6995, 0.2073, 0.7179, 0.1453, 0.7179, 0.7029, 0.6995, 0.7927, 0.6995, 0.7927, 0.7179, 0.7029, 0.7179, 0.1389, 0.6995, 0.1453, 0.6995, 0.1453, 0.7179, 0.1389, 0.7179, 0.7927, 0.6995, 0.8547, 0.6995, 0.8547, 0.7179, 0.7927, 0.7179, 0.625, 0.05051, 0.625, 0.03211, 0.625, 0.03211, 0.625, 0.05051, 0.8611, 0.6995, 0.875, 0.6995, 0.875, 0.7179, 0.8611, 0.7179, 0.625, 0.6995, 0.6375, 0.6995, 0.6375, 0.7179, 0.625, 0.7179, 0.4774, 0.6995, 0.625, 0.6995, 0.625, 0.7179, 0.4774, 0.7179, 0.3625, 0.6995, 0.375, 0.6995, 0.375, 0.7179, 0.3625, 0.7179, 0.8547, 0.6995, 0.8611, 0.6995, 0.8611, 0.7179, 0.8547, 0.7179, 0.125, 0.6995, 0.1389, 0.6995, 0.1389, 0.7179, 0.125, 0.7179, 0.3584, 0.6995, 0.3625, 0.6995, 0.3625, 0.7179, 0.3584, 0.7179, 0.6375, 0.6995, 0.6375, 0.7179, 0.6375, 0.7179, 0.6375, 0.6995])
me_cube.materials.append(mat_material_019)
me_cube.update()
me_cube_001 = bpy.data.meshes.new('Cube.001')
me_cube_001.from_pydata([(-0.902, -1.0, -1.005), (-1.013, -1.0, 2.053), (-0.902, 1.0, -1.005), (-1.013, 1.0, 2.053), (1.0, -1.0, -0.7401), (0.9555, -1.0, 2.048), (1.0, 1.0, -0.7401), (0.9555, 1.0, 2.048)], [], [(0, 1, 3, 2), (2, 3, 7, 6), (6, 7, 5, 4), (4, 5, 1, 0), (2, 6, 4, 0), (7, 3, 1, 5)])
_uv = me_cube_001.uv_layers.new(name='UVMap')
_uv.uv.foreach_set('vector', [0.375, 0.0, 0.625, 0.0, 0.625, 0.25, 0.375, 0.25, 0.375, 0.25, 0.625, 0.25, 0.625, 0.5, 0.375, 0.5, 0.375, 0.5, 0.625, 0.5, 0.625, 0.75, 0.375, 0.75, 0.375, 0.75, 0.625, 0.75, 0.625, 1.0, 0.375, 1.0, 0.125, 0.5, 0.375, 0.5, 0.375, 0.75, 0.125, 0.75, 0.625, 0.5, 0.875, 0.5, 0.875, 0.75, 0.625, 0.75])
me_cube_001.materials.append(mat_material_017)
me_cube_001.update()
me_cube_002 = bpy.data.meshes.new('Cube.002')
me_cube_002.from_pydata([(-1.0, -1.008, -1.369), (-1.0, -0.9797, 1.979), (-1.0, 0.9923, -1.369), (-1.0, 1.02, 1.979), (1.0, -1.008, -1.109), (1.0, -0.9797, 1.728), (1.0, 0.9923, -1.109), (1.0, 1.02, 1.728)], [], [(0, 1, 3, 2), (2, 3, 7, 6), (6, 7, 5, 4), (4, 5, 1, 0), (2, 6, 4, 0), (7, 3, 1, 5)])
_uv = me_cube_002.uv_layers.new(name='UVMap')
_uv.uv.foreach_set('vector', [0.375, 0.0, 0.625, 0.0, 0.625, 0.25, 0.375, 0.25, 0.375, 0.25, 0.625, 0.25, 0.625, 0.5, 0.375, 0.5, 0.375, 0.5, 0.625, 0.5, 0.625, 0.75, 0.375, 0.75, 0.375, 0.75, 0.625, 0.75, 0.625, 1.0, 0.375, 1.0, 0.125, 0.5, 0.375, 0.5, 0.375, 0.75, 0.125, 0.75, 0.625, 0.5, 0.875, 0.5, 0.875, 0.75, 0.625, 0.75])
me_cube_002.materials.append(mat_material_017)
me_cube_002.update()
me_cube_003 = bpy.data.meshes.new('Cube.003')
me_cube_003.from_pydata([(-0.902, -1.0, -2.043), (-0.9777, -1.0, 1.015), (-0.902, 1.0, -2.043), (-0.9777, 1.0, 1.015), (1.0, -1.0, -2.043), (1.0, -1.0, 0.7523), (1.0, 1.0, -2.043), (1.0, 1.0, 0.7523)], [], [(0, 1, 3, 2), (2, 3, 7, 6), (6, 7, 5, 4), (4, 5, 1, 0), (2, 6, 4, 0), (7, 3, 1, 5)])
_uv = me_cube_003.uv_layers.new(name='UVMap')
_uv.uv.foreach_set('vector', [0.375, 0.0, 0.625, 0.0, 0.625, 0.25, 0.375, 0.25, 0.375, 0.25, 0.625, 0.25, 0.625, 0.5, 0.375, 0.5, 0.375, 0.5, 0.625, 0.5, 0.625, 0.75, 0.375, 0.75, 0.375, 0.75, 0.625, 0.75, 0.625, 1.0, 0.375, 1.0, 0.125, 0.5, 0.375, 0.5, 0.375, 0.75, 0.125, 0.75, 0.625, 0.5, 0.875, 0.5, 0.875, 0.75, 0.625, 0.75])
me_cube_003.materials.append(mat_material_017)
me_cube_003.update()
me_cube_004 = bpy.data.meshes.new('Cube.004')
me_cube_004.from_pydata([(-0.902, -1.0, -1.005), (-1.013, -1.0, 2.053), (-0.902, 1.0, -1.005), (-1.013, 1.0, 2.053), (1.0, -1.0, -0.7401), (0.9555, -1.0, 2.048), (1.0, 1.0, -0.7401), (0.9555, 1.0, 2.048)], [], [(0, 1, 3, 2), (2, 3, 7, 6), (6, 7, 5, 4), (4, 5, 1, 0), (2, 6, 4, 0), (7, 3, 1, 5)])
_uv = me_cube_004.uv_layers.new(name='UVMap')
_uv.uv.foreach_set('vector', [0.375, 0.0, 0.625, 0.0, 0.625, 0.25, 0.375, 0.25, 0.375, 0.25, 0.625, 0.25, 0.625, 0.5, 0.375, 0.5, 0.375, 0.5, 0.625, 0.5, 0.625, 0.75, 0.375, 0.75, 0.375, 0.75, 0.625, 0.75, 0.625, 1.0, 0.375, 1.0, 0.125, 0.5, 0.375, 0.5, 0.375, 0.75, 0.125, 0.75, 0.625, 0.5, 0.875, 0.5, 0.875, 0.75, 0.625, 0.75])
me_cube_004.materials.append(mat_material_017)
me_cube_004.update()
me_cube_005 = bpy.data.meshes.new('Cube.005')
me_cube_005.from_pydata([(-1.0, -1.008, -1.369), (-1.0, -0.9797, 1.979), (-1.0, 0.9923, -1.369), (-1.0, 1.02, 1.979), (1.0, -1.008, -1.109), (1.0, -0.9797, 1.728), (1.0, 0.9923, -1.109), (1.0, 1.02, 1.728)], [], [(0, 1, 3, 2), (2, 3, 7, 6), (6, 7, 5, 4), (4, 5, 1, 0), (2, 6, 4, 0), (7, 3, 1, 5)])
_uv = me_cube_005.uv_layers.new(name='UVMap')
_uv.uv.foreach_set('vector', [0.375, 0.0, 0.625, 0.0, 0.625, 0.25, 0.375, 0.25, 0.375, 0.25, 0.625, 0.25, 0.625, 0.5, 0.375, 0.5, 0.375, 0.5, 0.625, 0.5, 0.625, 0.75, 0.375, 0.75, 0.375, 0.75, 0.625, 0.75, 0.625, 1.0, 0.375, 1.0, 0.125, 0.5, 0.375, 0.5, 0.375, 0.75, 0.125, 0.75, 0.625, 0.5, 0.875, 0.5, 0.875, 0.75, 0.625, 0.75])
me_cube_005.materials.append(mat_material_017)
me_cube_005.update()
me_cube_006 = bpy.data.meshes.new('Cube.006')
me_cube_006.from_pydata([(-0.902, -1.0, -2.043), (-0.9777, -1.0, 1.015), (-0.902, 1.0, -2.043), (-0.9777, 1.0, 1.015), (1.0, -1.0, -2.043), (1.0, -1.0, 0.7523), (1.0, 1.0, -2.043), (1.0, 1.0, 0.7523)], [], [(0, 1, 3, 2), (2, 3, 7, 6), (6, 7, 5, 4), (4, 5, 1, 0), (2, 6, 4, 0), (7, 3, 1, 5)])
_uv = me_cube_006.uv_layers.new(name='UVMap')
_uv.uv.foreach_set('vector', [0.375, 0.0, 0.625, 0.0, 0.625, 0.25, 0.375, 0.25, 0.375, 0.25, 0.625, 0.25, 0.625, 0.5, 0.375, 0.5, 0.375, 0.5, 0.625, 0.5, 0.625, 0.75, 0.375, 0.75, 0.375, 0.75, 0.625, 0.75, 0.625, 1.0, 0.375, 1.0, 0.125, 0.5, 0.375, 0.5, 0.375, 0.75, 0.125, 0.75, 0.625, 0.5, 0.875, 0.5, 0.875, 0.75, 0.625, 0.75])
me_cube_006.materials.append(mat_material_017)
me_cube_006.update()
me_cube_017 = bpy.data.meshes.new('Cube.017')
me_cube_017.from_pydata([(-1.0, -1.0, -4.398), (-1.0, -1.0, 1.01), (-1.0, 1.0, -4.398), (-1.0, 1.0, 1.01), (1.0, -1.0, -4.138), (1.0, -1.0, 0.7591), (1.0, 1.0, -4.138), (1.0, 1.0, 0.7591)], [], [(0, 1, 3, 2), (2, 3, 7, 6), (6, 7, 5, 4), (4, 5, 1, 0), (2, 6, 4, 0), (7, 3, 1, 5)])
_uv = me_cube_017.uv_layers.new(name='UVMap')
_uv.uv.foreach_set('vector', [0.375, 0.0, 0.625, 0.0, 0.625, 0.25, 0.375, 0.25, 0.375, 0.25, 0.625, 0.25, 0.625, 0.5, 0.375, 0.5, 0.375, 0.5, 0.625, 0.5, 0.625, 0.75, 0.375, 0.75, 0.375, 0.75, 0.625, 0.75, 0.625, 1.0, 0.375, 1.0, 0.125, 0.5, 0.375, 0.5, 0.375, 0.75, 0.125, 0.75, 0.625, 0.5, 0.875, 0.5, 0.875, 0.75, 0.625, 0.75])
me_cube_017.materials.append(mat_material_017)
me_cube_017.update()
me_cube_019 = bpy.data.meshes.new('Cube.019')
me_cube_019.from_pydata([(-0.902, -1.0, -1.005), (-0.9777, -1.0, 1.015), (-0.902, 1.0, -1.005), (-0.9777, 1.0, 1.015), (1.0, -1.0, -0.7401), (1.0, -1.0, 0.7523), (1.0, 1.0, -0.7401), (1.0, 1.0, 0.7523)], [], [(0, 1, 3, 2), (2, 3, 7, 6), (6, 7, 5, 4), (4, 5, 1, 0), (2, 6, 4, 0), (7, 3, 1, 5)])
_uv = me_cube_019.uv_layers.new(name='UVMap')
_uv.uv.foreach_set('vector', [0.375, 0.0, 0.625, 0.0, 0.625, 0.25, 0.375, 0.25, 0.375, 0.25, 0.625, 0.25, 0.625, 0.5, 0.375, 0.5, 0.375, 0.5, 0.625, 0.5, 0.625, 0.75, 0.375, 0.75, 0.375, 0.75, 0.625, 0.75, 0.625, 1.0, 0.375, 1.0, 0.125, 0.5, 0.375, 0.5, 0.375, 0.75, 0.125, 0.75, 0.625, 0.5, 0.875, 0.5, 0.875, 0.75, 0.625, 0.75])
me_cube_019.materials.append(mat_material_017)
me_cube_019.update()
me_cube_023 = bpy.data.meshes.new('Cube.023')
me_cube_023.from_pydata([(-1.0, -1.0, -1.0), (-1.0, -1.0, 4.399), (-1.0, 1.0, -1.0), (-1.0, 1.0, 4.399), (1.0, -1.0, -0.7401), (1.0, -1.0, 4.151), (1.0, 1.0, -0.7401), (1.0, 1.0, 4.151)], [], [(0, 1, 3, 2), (2, 3, 7, 6), (6, 7, 5, 4), (4, 5, 1, 0), (2, 6, 4, 0), (7, 3, 1, 5)])
_uv = me_cube_023.uv_layers.new(name='UVMap')
_uv.uv.foreach_set('vector', [0.375, 0.0, 0.625, 0.0, 0.625, 0.25, 0.375, 0.25, 0.375, 0.25, 0.625, 0.25, 0.625, 0.5, 0.375, 0.5, 0.375, 0.5, 0.625, 0.5, 0.625, 0.75, 0.375, 0.75, 0.375, 0.75, 0.625, 0.75, 0.625, 1.0, 0.375, 1.0, 0.125, 0.5, 0.375, 0.5, 0.375, 0.75, 0.125, 0.75, 0.625, 0.5, 0.875, 0.5, 0.875, 0.75, 0.625, 0.75])
me_cube_023.materials.append(mat_material_017)
me_cube_023.update()
me_cube_024 = bpy.data.meshes.new('Cube.024')
me_cube_024.from_pydata([(-0.902, -1.0, -1.005), (-0.9777, -1.0, 1.015), (-0.902, 1.0, -1.005), (-0.9777, 1.0, 1.015), (1.0, -1.0, -0.7401), (1.0, -1.0, 0.7523), (1.0, 1.0, -0.7401), (1.0, 1.0, 0.7523)], [], [(0, 1, 3, 2), (2, 3, 7, 6), (6, 7, 5, 4), (4, 5, 1, 0), (2, 6, 4, 0), (7, 3, 1, 5)])
_uv = me_cube_024.uv_layers.new(name='UVMap')
_uv.uv.foreach_set('vector', [0.375, 0.0, 0.625, 0.0, 0.625, 0.25, 0.375, 0.25, 0.375, 0.25, 0.625, 0.25, 0.625, 0.5, 0.375, 0.5, 0.375, 0.5, 0.625, 0.5, 0.625, 0.75, 0.375, 0.75, 0.375, 0.75, 0.625, 0.75, 0.625, 1.0, 0.375, 1.0, 0.125, 0.5, 0.375, 0.5, 0.375, 0.75, 0.125, 0.75, 0.625, 0.5, 0.875, 0.5, 0.875, 0.75, 0.625, 0.75])
me_cube_024.materials.append(mat_material_017)
me_cube_024.update()
me_cube_025 = bpy.data.meshes.new('Cube.025')
me_cube_025.from_pydata([(-0.902, -1.0, -1.005), (-0.9777, -1.0, 1.015), (-0.902, 1.0, -1.005), (-0.9777, 1.0, 1.015), (1.0, -1.0, -0.7401), (1.0, -1.0, 0.7523), (1.0, 1.0, -0.7401), (1.0, 1.0, 0.7523)], [], [(0, 1, 3, 2), (2, 3, 7, 6), (6, 7, 5, 4), (4, 5, 1, 0), (2, 6, 4, 0), (7, 3, 1, 5)])
_uv = me_cube_025.uv_layers.new(name='UVMap')
_uv.uv.foreach_set('vector', [0.375, 0.0, 0.625, 0.0, 0.625, 0.25, 0.375, 0.25, 0.375, 0.25, 0.625, 0.25, 0.625, 0.5, 0.375, 0.5, 0.375, 0.5, 0.625, 0.5, 0.625, 0.75, 0.375, 0.75, 0.375, 0.75, 0.625, 0.75, 0.625, 1.0, 0.375, 1.0, 0.125, 0.5, 0.375, 0.5, 0.375, 0.75, 0.125, 0.75, 0.625, 0.5, 0.875, 0.5, 0.875, 0.75, 0.625, 0.75])
me_cube_025.materials.append(mat_material_017)
me_cube_025.update()
me_cube_033 = bpy.data.meshes.new('Cube.033')
me_cube_033.from_pydata([(-1.0, -1.0, -4.398), (-1.0, -1.0, 1.01), (-1.0, 1.0, -4.398), (-1.0, 1.0, 1.01), (1.0, -1.0, -4.138), (1.0, -1.0, 0.7591), (1.0, 1.0, -4.138), (1.0, 1.0, 0.7591)], [], [(0, 1, 3, 2), (2, 3, 7, 6), (6, 7, 5, 4), (4, 5, 1, 0), (2, 6, 4, 0), (7, 3, 1, 5)])
_uv = me_cube_033.uv_layers.new(name='UVMap')
_uv.uv.foreach_set('vector', [0.375, 0.0, 0.625, 0.0, 0.625, 0.25, 0.375, 0.25, 0.375, 0.25, 0.625, 0.25, 0.625, 0.5, 0.375, 0.5, 0.375, 0.5, 0.625, 0.5, 0.625, 0.75, 0.375, 0.75, 0.375, 0.75, 0.625, 0.75, 0.625, 1.0, 0.375, 1.0, 0.125, 0.5, 0.375, 0.5, 0.375, 0.75, 0.125, 0.75, 0.625, 0.5, 0.875, 0.5, 0.875, 0.75, 0.625, 0.75])
me_cube_033.materials.append(mat_material_017)
me_cube_033.update()
me_cube_034 = bpy.data.meshes.new('Cube.034')
me_cube_034.from_pydata([(-1.0, -1.0, -1.0), (-1.0, -1.0, 4.399), (-1.0, 1.0, -1.0), (-1.0, 1.0, 4.399), (1.0, -1.0, -0.7401), (1.0, -1.0, 4.151), (1.0, 1.0, -0.7401), (1.0, 1.0, 4.151)], [], [(0, 1, 3, 2), (2, 3, 7, 6), (6, 7, 5, 4), (4, 5, 1, 0), (2, 6, 4, 0), (7, 3, 1, 5)])
_uv = me_cube_034.uv_layers.new(name='UVMap')
_uv.uv.foreach_set('vector', [0.375, 0.0, 0.625, 0.0, 0.625, 0.25, 0.375, 0.25, 0.375, 0.25, 0.625, 0.25, 0.625, 0.5, 0.375, 0.5, 0.375, 0.5, 0.625, 0.5, 0.625, 0.75, 0.375, 0.75, 0.375, 0.75, 0.625, 0.75, 0.625, 1.0, 0.375, 1.0, 0.125, 0.5, 0.375, 0.5, 0.375, 0.75, 0.125, 0.75, 0.625, 0.5, 0.875, 0.5, 0.875, 0.75, 0.625, 0.75])
me_cube_034.materials.append(mat_material_017)
me_cube_034.update()
me_cube_035 = bpy.data.meshes.new('Cube.035')
me_cube_035.from_pydata([(-0.902, -1.0, -1.005), (-0.9777, -1.0, 1.015), (-0.902, 1.0, -1.005), (-0.9777, 1.0, 1.015), (1.0, -1.0, -0.7401), (1.0, -1.0, 0.7523), (1.0, 1.0, -0.7401), (1.0, 1.0, 0.7523)], [], [(0, 1, 3, 2), (2, 3, 7, 6), (6, 7, 5, 4), (4, 5, 1, 0), (2, 6, 4, 0), (7, 3, 1, 5)])
_uv = me_cube_035.uv_layers.new(name='UVMap')
_uv.uv.foreach_set('vector', [0.375, 0.0, 0.625, 0.0, 0.625, 0.25, 0.375, 0.25, 0.375, 0.25, 0.625, 0.25, 0.625, 0.5, 0.375, 0.5, 0.375, 0.5, 0.625, 0.5, 0.625, 0.75, 0.375, 0.75, 0.375, 0.75, 0.625, 0.75, 0.625, 1.0, 0.375, 1.0, 0.125, 0.5, 0.375, 0.5, 0.375, 0.75, 0.125, 0.75, 0.625, 0.5, 0.875, 0.5, 0.875, 0.75, 0.625, 0.75])
me_cube_035.materials.append(mat_material_017)
me_cube_035.update()
me_cube_036 = bpy.data.meshes.new('Cube.036')
me_cube_036.from_pydata([(-1.0, -1.0, -4.398), (-1.0, -1.0, 1.01), (-1.0, 1.0, -4.398), (-1.0, 1.0, 1.01), (1.0, -1.0, -4.138), (1.0, -1.0, 0.7591), (1.0, 1.0, -4.138), (1.0, 1.0, 0.7591)], [], [(0, 1, 3, 2), (2, 3, 7, 6), (6, 7, 5, 4), (4, 5, 1, 0), (2, 6, 4, 0), (7, 3, 1, 5)])
_uv = me_cube_036.uv_layers.new(name='UVMap')
_uv.uv.foreach_set('vector', [0.375, 0.0, 0.625, 0.0, 0.625, 0.25, 0.375, 0.25, 0.375, 0.25, 0.625, 0.25, 0.625, 0.5, 0.375, 0.5, 0.375, 0.5, 0.625, 0.5, 0.625, 0.75, 0.375, 0.75, 0.375, 0.75, 0.625, 0.75, 0.625, 1.0, 0.375, 1.0, 0.125, 0.5, 0.375, 0.5, 0.375, 0.75, 0.125, 0.75, 0.625, 0.5, 0.875, 0.5, 0.875, 0.75, 0.625, 0.75])
me_cube_036.materials.append(mat_material_017)
me_cube_036.update()
me_cube_037 = bpy.data.meshes.new('Cube.037')
me_cube_037.from_pydata([(-0.902, -1.0, -1.005), (-0.9777, -1.0, 1.015), (-0.902, 1.0, -1.005), (-0.9777, 1.0, 1.015), (1.0, -1.0, -0.7401), (1.0, -1.0, 0.7523), (1.0, 1.0, -0.7401), (1.0, 1.0, 0.7523)], [], [(0, 1, 3, 2), (2, 3, 7, 6), (6, 7, 5, 4), (4, 5, 1, 0), (2, 6, 4, 0), (7, 3, 1, 5)])
_uv = me_cube_037.uv_layers.new(name='UVMap')
_uv.uv.foreach_set('vector', [0.375, 0.0, 0.625, 0.0, 0.625, 0.25, 0.375, 0.25, 0.375, 0.25, 0.625, 0.25, 0.625, 0.5, 0.375, 0.5, 0.375, 0.5, 0.625, 0.5, 0.625, 0.75, 0.375, 0.75, 0.375, 0.75, 0.625, 0.75, 0.625, 1.0, 0.375, 1.0, 0.125, 0.5, 0.375, 0.5, 0.375, 0.75, 0.125, 0.75, 0.625, 0.5, 0.875, 0.5, 0.875, 0.75, 0.625, 0.75])
me_cube_037.materials.append(mat_material_017)
me_cube_037.update()
me_cube_038 = bpy.data.meshes.new('Cube.038')
me_cube_038.from_pydata([(-1.0, -1.0, -1.0), (-1.0, -1.0, 4.399), (-1.0, 1.0, -1.0), (-1.0, 1.0, 4.399), (1.0, -1.0, -0.7401), (1.0, -1.0, 4.151), (1.0, 1.0, -0.7401), (1.0, 1.0, 4.151)], [], [(0, 1, 3, 2), (2, 3, 7, 6), (6, 7, 5, 4), (4, 5, 1, 0), (2, 6, 4, 0), (7, 3, 1, 5)])
_uv = me_cube_038.uv_layers.new(name='UVMap')
_uv.uv.foreach_set('vector', [0.375, 0.0, 0.625, 0.0, 0.625, 0.25, 0.375, 0.25, 0.375, 0.25, 0.625, 0.25, 0.625, 0.5, 0.375, 0.5, 0.375, 0.5, 0.625, 0.5, 0.625, 0.75, 0.375, 0.75, 0.375, 0.75, 0.625, 0.75, 0.625, 1.0, 0.375, 1.0, 0.125, 0.5, 0.375, 0.5, 0.375, 0.75, 0.125, 0.75, 0.625, 0.5, 0.875, 0.5, 0.875, 0.75, 0.625, 0.75])
me_cube_038.materials.append(mat_material_017)
me_cube_038.update()
me_cube_039 = bpy.data.meshes.new('Cube.039')
me_cube_039.from_pydata([(-1.0, -1.0, -4.398), (-1.0, -1.0, 1.01), (-1.0, 1.0, -4.398), (-1.0, 1.0, 1.01), (1.0, -1.0, -4.138), (1.0, -1.0, 0.7591), (1.0, 1.0, -4.138), (1.0, 1.0, 0.7591)], [], [(0, 1, 3, 2), (2, 3, 7, 6), (6, 7, 5, 4), (4, 5, 1, 0), (2, 6, 4, 0), (7, 3, 1, 5)])
_uv = me_cube_039.uv_layers.new(name='UVMap')
_uv.uv.foreach_set('vector', [0.375, 0.0, 0.625, 0.0, 0.625, 0.25, 0.375, 0.25, 0.375, 0.25, 0.625, 0.25, 0.625, 0.5, 0.375, 0.5, 0.375, 0.5, 0.625, 0.5, 0.625, 0.75, 0.375, 0.75, 0.375, 0.75, 0.625, 0.75, 0.625, 1.0, 0.375, 1.0, 0.125, 0.5, 0.375, 0.5, 0.375, 0.75, 0.125, 0.75, 0.625, 0.5, 0.875, 0.5, 0.875, 0.75, 0.625, 0.75])
me_cube_039.materials.append(mat_material_017)
me_cube_039.update()
me_cube_040 = bpy.data.meshes.new('Cube.040')
me_cube_040.from_pydata([(-0.902, -1.0, -1.005), (-0.9777, -1.0, 1.015), (-0.902, 1.0, -1.005), (-0.9777, 1.0, 1.015), (1.0, -1.0, -0.7401), (1.0, -1.0, 0.7523), (1.0, 1.0, -0.7401), (1.0, 1.0, 0.7523)], [], [(0, 1, 3, 2), (2, 3, 7, 6), (6, 7, 5, 4), (4, 5, 1, 0), (2, 6, 4, 0), (7, 3, 1, 5)])
_uv = me_cube_040.uv_layers.new(name='UVMap')
_uv.uv.foreach_set('vector', [0.375, 0.0, 0.625, 0.0, 0.625, 0.25, 0.375, 0.25, 0.375, 0.25, 0.625, 0.25, 0.625, 0.5, 0.375, 0.5, 0.375, 0.5, 0.625, 0.5, 0.625, 0.75, 0.375, 0.75, 0.375, 0.75, 0.625, 0.75, 0.625, 1.0, 0.375, 1.0, 0.125, 0.5, 0.375, 0.5, 0.375, 0.75, 0.125, 0.75, 0.625, 0.5, 0.875, 0.5, 0.875, 0.75, 0.625, 0.75])
me_cube_040.materials.append(mat_material_017)
me_cube_040.update()
me_cube_041 = bpy.data.meshes.new('Cube.041')
me_cube_041.from_pydata([(-0.902, -1.0, -1.005), (-0.9777, -1.0, 1.015), (-0.902, 1.0, -1.005), (-0.9777, 1.0, 1.015), (1.0, -1.0, -0.7401), (1.0, -1.0, 0.7523), (1.0, 1.0, -0.7401), (1.0, 1.0, 0.7523)], [], [(0, 1, 3, 2), (2, 3, 7, 6), (6, 7, 5, 4), (4, 5, 1, 0), (2, 6, 4, 0), (7, 3, 1, 5)])
_uv = me_cube_041.uv_layers.new(name='UVMap')
_uv.uv.foreach_set('vector', [0.375, 0.0, 0.625, 0.0, 0.625, 0.25, 0.375, 0.25, 0.375, 0.25, 0.625, 0.25, 0.625, 0.5, 0.375, 0.5, 0.375, 0.5, 0.625, 0.5, 0.625, 0.75, 0.375, 0.75, 0.375, 0.75, 0.625, 0.75, 0.625, 1.0, 0.375, 1.0, 0.125, 0.5, 0.375, 0.5, 0.375, 0.75, 0.125, 0.75, 0.625, 0.5, 0.875, 0.5, 0.875, 0.75, 0.625, 0.75])
me_cube_041.materials.append(mat_material_017)
me_cube_041.update()
me_cube_042 = bpy.data.meshes.new('Cube.042')
me_cube_042.from_pydata([(-1.0, -1.0, -1.0), (-1.0, -1.0, 4.399), (-1.0, 1.0, -1.0), (-1.0, 1.0, 4.399), (1.0, -1.0, -0.7401), (1.0, -1.0, 4.151), (1.0, 1.0, -0.7401), (1.0, 1.0, 4.151)], [], [(0, 1, 3, 2), (2, 3, 7, 6), (6, 7, 5, 4), (4, 5, 1, 0), (2, 6, 4, 0), (7, 3, 1, 5)])
_uv = me_cube_042.uv_layers.new(name='UVMap')
_uv.uv.foreach_set('vector', [0.375, 0.0, 0.625, 0.0, 0.625, 0.25, 0.375, 0.25, 0.375, 0.25, 0.625, 0.25, 0.625, 0.5, 0.375, 0.5, 0.375, 0.5, 0.625, 0.5, 0.625, 0.75, 0.375, 0.75, 0.375, 0.75, 0.625, 0.75, 0.625, 1.0, 0.375, 1.0, 0.125, 0.5, 0.375, 0.5, 0.375, 0.75, 0.125, 0.75, 0.625, 0.5, 0.875, 0.5, 0.875, 0.75, 0.625, 0.75])
me_cube_042.materials.append(mat_material_017)
me_cube_042.update()
me_cube_043 = bpy.data.meshes.new('Cube.043')
me_cube_043.from_pydata([(-0.902, -1.0, -1.005), (-0.9777, -1.0, 1.015), (-0.902, 1.0, -1.005), (-0.9777, 1.0, 1.015), (1.0, -1.0, -0.7401), (1.0, -1.0, 0.7523), (1.0, 1.0, -0.7401), (1.0, 1.0, 0.7523)], [], [(0, 1, 3, 2), (2, 3, 7, 6), (6, 7, 5, 4), (4, 5, 1, 0), (2, 6, 4, 0), (7, 3, 1, 5)])
_uv = me_cube_043.uv_layers.new(name='UVMap')
_uv.uv.foreach_set('vector', [0.375, 0.0, 0.625, 0.0, 0.625, 0.25, 0.375, 0.25, 0.375, 0.25, 0.625, 0.25, 0.625, 0.5, 0.375, 0.5, 0.375, 0.5, 0.625, 0.5, 0.625, 0.75, 0.375, 0.75, 0.375, 0.75, 0.625, 0.75, 0.625, 1.0, 0.375, 1.0, 0.125, 0.5, 0.375, 0.5, 0.375, 0.75, 0.125, 0.75, 0.625, 0.5, 0.875, 0.5, 0.875, 0.75, 0.625, 0.75])
me_cube_043.materials.append(mat_material_017)
me_cube_043.update()
me_cube_044 = bpy.data.meshes.new('Cube.044')
me_cube_044.from_pydata([(-1.0, -1.0, -1.0), (-1.0, -1.0, 1.0), (-1.0, 1.0, -1.0), (-1.0, 1.0, 1.0), (1.0, -1.0, -1.0), (1.0, -1.0, 1.0), (1.0, 1.0, -1.0), (1.0, 1.0, 1.0)], [], [(0, 1, 3, 2), (2, 3, 7, 6), (6, 7, 5, 4), (4, 5, 1, 0), (2, 6, 4, 0), (7, 3, 1, 5)])
_uv = me_cube_044.uv_layers.new(name='UVMap')
_uv.uv.foreach_set('vector', [0.375, 0.0, 0.625, 0.0, 0.625, 0.25, 0.375, 0.25, 0.375, 0.25, 0.625, 0.25, 0.625, 0.5, 0.375, 0.5, 0.375, 0.5, 0.625, 0.5, 0.625, 0.75, 0.375, 0.75, 0.375, 0.75, 0.625, 0.75, 0.625, 1.0, 0.375, 1.0, 0.125, 0.5, 0.375, 0.5, 0.375, 0.75, 0.125, 0.75, 0.625, 0.5, 0.875, 0.5, 0.875, 0.75, 0.625, 0.75])
me_cube_044.materials.append(mat_material_020)
me_cube_044.update()
me_cube_045 = bpy.data.meshes.new('Cube.045')
me_cube_045.from_pydata([(-1.0, -1.0, -1.0), (-1.0, -1.0, 1.0), (-1.0, 1.0, -1.0), (-1.0, 1.0, 1.0), (1.0, -1.0, -1.0), (1.0, -1.0, 1.0), (1.0, 1.0, -1.0), (1.0, 1.0, 1.0)], [], [(0, 1, 3, 2), (2, 3, 7, 6), (6, 7, 5, 4), (4, 5, 1, 0), (2, 6, 4, 0), (7, 3, 1, 5)])
_uv = me_cube_045.uv_layers.new(name='UVMap')
_uv.uv.foreach_set('vector', [0.375, 0.0, 0.625, 0.0, 0.625, 0.25, 0.375, 0.25, 0.375, 0.25, 0.625, 0.25, 0.625, 0.5, 0.375, 0.5, 0.375, 0.5, 0.625, 0.5, 0.625, 0.75, 0.375, 0.75, 0.375, 0.75, 0.625, 0.75, 0.625, 1.0, 0.375, 1.0, 0.125, 0.5, 0.375, 0.5, 0.375, 0.75, 0.125, 0.75, 0.625, 0.5, 0.875, 0.5, 0.875, 0.75, 0.625, 0.75])
me_cube_045.materials.append(mat_material_020)
me_cube_045.update()
me_cube_046 = bpy.data.meshes.new('Cube.046')
me_cube_046.from_pydata([(-1.0, -1.0, -1.0), (-1.0, -1.0, 1.0), (-1.0, 1.0, -1.0), (-1.0, 1.0, 1.0), (1.0, -1.0, -1.0), (1.0, -1.0, 1.0), (1.0, 1.0, -1.0), (1.0, 1.0, 1.0)], [], [(0, 1, 3, 2), (2, 3, 7, 6), (6, 7, 5, 4), (4, 5, 1, 0), (2, 6, 4, 0), (7, 3, 1, 5)])
_uv = me_cube_046.uv_layers.new(name='UVMap')
_uv.uv.foreach_set('vector', [0.375, 0.0, 0.625, 0.0, 0.625, 0.25, 0.375, 0.25, 0.375, 0.25, 0.625, 0.25, 0.625, 0.5, 0.375, 0.5, 0.375, 0.5, 0.625, 0.5, 0.625, 0.75, 0.375, 0.75, 0.375, 0.75, 0.625, 0.75, 0.625, 1.0, 0.375, 1.0, 0.125, 0.5, 0.375, 0.5, 0.375, 0.75, 0.125, 0.75, 0.625, 0.5, 0.875, 0.5, 0.875, 0.75, 0.625, 0.75])
me_cube_046.materials.append(mat_material_020)
me_cube_046.update()
me_cube_047 = bpy.data.meshes.new('Cube.047')
me_cube_047.from_pydata([(-1.0, -1.0, -1.0), (-1.0, -1.0, 1.0), (-1.0, 1.0, -1.0), (-1.0, 1.0, 1.0), (1.0, -1.0, -1.0), (1.0, -1.0, 1.0), (1.0, 1.0, -1.0), (1.0, 1.0, 1.0)], [], [(0, 1, 3, 2), (2, 3, 7, 6), (6, 7, 5, 4), (4, 5, 1, 0), (2, 6, 4, 0), (7, 3, 1, 5)])
_uv = me_cube_047.uv_layers.new(name='UVMap')
_uv.uv.foreach_set('vector', [0.375, 0.0, 0.625, 0.0, 0.625, 0.25, 0.375, 0.25, 0.375, 0.25, 0.625, 0.25, 0.625, 0.5, 0.375, 0.5, 0.375, 0.5, 0.625, 0.5, 0.625, 0.75, 0.375, 0.75, 0.375, 0.75, 0.625, 0.75, 0.625, 1.0, 0.375, 1.0, 0.125, 0.5, 0.375, 0.5, 0.375, 0.75, 0.125, 0.75, 0.625, 0.5, 0.875, 0.5, 0.875, 0.75, 0.625, 0.75])
me_cube_047.materials.append(mat_material_020)
me_cube_047.update()
me_cube_048 = bpy.data.meshes.new('Cube.048')
me_cube_048.from_pydata([(-1.0, -1.0, -1.0), (-1.0, -1.0, 1.0), (-1.0, 1.0, -1.0), (-1.0, 1.0, 1.0), (1.0, -1.0, -1.0), (1.0, -1.0, 1.0), (1.0, 1.0, -1.0), (1.0, 1.0, 1.0)], [], [(0, 1, 3, 2), (2, 3, 7, 6), (6, 7, 5, 4), (4, 5, 1, 0), (2, 6, 4, 0), (7, 3, 1, 5)])
_uv = me_cube_048.uv_layers.new(name='UVMap')
_uv.uv.foreach_set('vector', [0.375, 0.0, 0.625, 0.0, 0.625, 0.25, 0.375, 0.25, 0.375, 0.25, 0.625, 0.25, 0.625, 0.5, 0.375, 0.5, 0.375, 0.5, 0.625, 0.5, 0.625, 0.75, 0.375, 0.75, 0.375, 0.75, 0.625, 0.75, 0.625, 1.0, 0.375, 1.0, 0.125, 0.5, 0.375, 0.5, 0.375, 0.75, 0.125, 0.75, 0.625, 0.5, 0.875, 0.5, 0.875, 0.75, 0.625, 0.75])
me_cube_048.materials.append(mat_material_020)
me_cube_048.update()
me_cube_049 = bpy.data.meshes.new('Cube.049')
me_cube_049.from_pydata([(-1.0, -1.0, -1.0), (-1.0, -1.0, 1.0), (-1.0, 1.0, -1.0), (-1.0, 1.0, 1.0), (1.0, -1.0, -1.0), (1.0, -1.0, 1.0), (1.0, 1.0, -1.0), (1.0, 1.0, 1.0)], [], [(0, 1, 3, 2), (2, 3, 7, 6), (6, 7, 5, 4), (4, 5, 1, 0), (2, 6, 4, 0), (7, 3, 1, 5)])
_uv = me_cube_049.uv_layers.new(name='UVMap')
_uv.uv.foreach_set('vector', [0.375, 0.0, 0.625, 0.0, 0.625, 0.25, 0.375, 0.25, 0.375, 0.25, 0.625, 0.25, 0.625, 0.5, 0.375, 0.5, 0.375, 0.5, 0.625, 0.5, 0.625, 0.75, 0.375, 0.75, 0.375, 0.75, 0.625, 0.75, 0.625, 1.0, 0.375, 1.0, 0.125, 0.5, 0.375, 0.5, 0.375, 0.75, 0.125, 0.75, 0.625, 0.5, 0.875, 0.5, 0.875, 0.75, 0.625, 0.75])
me_cube_049.materials.append(mat_material_020)
me_cube_049.update()
me_cube_050 = bpy.data.meshes.new('Cube.050')
me_cube_050.from_pydata([(-1.0, -1.0, -1.0), (-1.0, -1.0, 1.0), (-1.0, 1.0, -1.0), (-1.0, 1.0, 1.0), (1.0, -1.0, -1.0), (1.0, -1.0, 1.0), (1.0, 1.0, -1.0), (1.0, 1.0, 1.0)], [], [(0, 1, 3, 2), (2, 3, 7, 6), (6, 7, 5, 4), (4, 5, 1, 0), (2, 6, 4, 0), (7, 3, 1, 5)])
_uv = me_cube_050.uv_layers.new(name='UVMap')
_uv.uv.foreach_set('vector', [0.375, 0.0, 0.625, 0.0, 0.625, 0.25, 0.375, 0.25, 0.375, 0.25, 0.625, 0.25, 0.625, 0.5, 0.375, 0.5, 0.375, 0.5, 0.625, 0.5, 0.625, 0.75, 0.375, 0.75, 0.375, 0.75, 0.625, 0.75, 0.625, 1.0, 0.375, 1.0, 0.125, 0.5, 0.375, 0.5, 0.375, 0.75, 0.125, 0.75, 0.625, 0.5, 0.875, 0.5, 0.875, 0.75, 0.625, 0.75])
me_cube_050.materials.append(mat_material_020)
me_cube_050.update()
me_cube_051 = bpy.data.meshes.new('Cube.051')
me_cube_051.from_pydata([(-1.0, -1.0, -1.0), (-1.0, -1.0, 1.0), (-1.0, 1.0, -1.0), (-1.0, 1.0, 1.0), (1.0, -1.0, -1.0), (1.0, -1.0, 1.0), (1.0, 1.0, -1.0), (1.0, 1.0, 1.0)], [], [(0, 1, 3, 2), (2, 3, 7, 6), (6, 7, 5, 4), (4, 5, 1, 0), (2, 6, 4, 0), (7, 3, 1, 5)])
_uv = me_cube_051.uv_layers.new(name='UVMap')
_uv.uv.foreach_set('vector', [0.375, 0.0, 0.625, 0.0, 0.625, 0.25, 0.375, 0.25, 0.375, 0.25, 0.625, 0.25, 0.625, 0.5, 0.375, 0.5, 0.375, 0.5, 0.625, 0.5, 0.625, 0.75, 0.375, 0.75, 0.375, 0.75, 0.625, 0.75, 0.625, 1.0, 0.375, 1.0, 0.125, 0.5, 0.375, 0.5, 0.375, 0.75, 0.125, 0.75, 0.625, 0.5, 0.875, 0.5, 0.875, 0.75, 0.625, 0.75])
me_cube_051.materials.append(mat_material_020)
me_cube_051.update()
me_cube_052 = bpy.data.meshes.new('Cube.052')
me_cube_052.from_pydata([(-1.0, -1.0, -1.0), (-1.0, -1.0, 1.0), (-1.0, 1.0, -1.0), (-1.0, 1.0, 1.0), (1.0, -1.0, -1.0), (1.0, -1.0, 1.0), (1.0, 1.0, -1.0), (1.0, 1.0, 1.0)], [], [(0, 1, 3, 2), (2, 3, 7, 6), (6, 7, 5, 4), (4, 5, 1, 0), (2, 6, 4, 0), (7, 3, 1, 5)])
_uv = me_cube_052.uv_layers.new(name='UVMap')
_uv.uv.foreach_set('vector', [0.375, 0.0, 0.625, 0.0, 0.625, 0.25, 0.375, 0.25, 0.375, 0.25, 0.625, 0.25, 0.625, 0.5, 0.375, 0.5, 0.375, 0.5, 0.625, 0.5, 0.625, 0.75, 0.375, 0.75, 0.375, 0.75, 0.625, 0.75, 0.625, 1.0, 0.375, 1.0, 0.125, 0.5, 0.375, 0.5, 0.375, 0.75, 0.125, 0.75, 0.625, 0.5, 0.875, 0.5, 0.875, 0.75, 0.625, 0.75])
me_cube_052.materials.append(mat_material_020)
me_cube_052.update()
me_cube_053 = bpy.data.meshes.new('Cube.053')
me_cube_053.from_pydata([(-1.0, -1.0, -1.0), (-1.0, -1.0, 1.0), (-1.0, 1.0, -1.0), (-1.0, 1.0, 1.0), (1.0, -1.0, -1.0), (1.0, -1.0, 1.0), (1.0, 1.0, -1.0), (1.0, 1.0, 1.0)], [], [(0, 1, 3, 2), (2, 3, 7, 6), (6, 7, 5, 4), (4, 5, 1, 0), (2, 6, 4, 0), (7, 3, 1, 5)])
_uv = me_cube_053.uv_layers.new(name='UVMap')
_uv.uv.foreach_set('vector', [0.375, 0.0, 0.625, 0.0, 0.625, 0.25, 0.375, 0.25, 0.375, 0.25, 0.625, 0.25, 0.625, 0.5, 0.375, 0.5, 0.375, 0.5, 0.625, 0.5, 0.625, 0.75, 0.375, 0.75, 0.375, 0.75, 0.625, 0.75, 0.625, 1.0, 0.375, 1.0, 0.125, 0.5, 0.375, 0.5, 0.375, 0.75, 0.125, 0.75, 0.625, 0.5, 0.875, 0.5, 0.875, 0.75, 0.625, 0.75])
me_cube_053.materials.append(mat_material_020)
me_cube_053.update()
me_cube_054 = bpy.data.meshes.new('Cube.054')
me_cube_054.from_pydata([(-1.0, -1.0, -1.0), (-1.0, -1.0, 1.0), (-1.0, 1.0, -1.0), (-1.0, 1.0, 1.0), (1.0, -1.0, -1.0), (1.0, -1.0, 1.0), (1.0, 1.0, -1.0), (1.0, 1.0, 1.0)], [], [(0, 1, 3, 2), (2, 3, 7, 6), (6, 7, 5, 4), (4, 5, 1, 0), (2, 6, 4, 0), (7, 3, 1, 5)])
_uv = me_cube_054.uv_layers.new(name='UVMap')
_uv.uv.foreach_set('vector', [0.375, 0.0, 0.625, 0.0, 0.625, 0.25, 0.375, 0.25, 0.375, 0.25, 0.625, 0.25, 0.625, 0.5, 0.375, 0.5, 0.375, 0.5, 0.625, 0.5, 0.625, 0.75, 0.375, 0.75, 0.375, 0.75, 0.625, 0.75, 0.625, 1.0, 0.375, 1.0, 0.125, 0.5, 0.375, 0.5, 0.375, 0.75, 0.125, 0.75, 0.625, 0.5, 0.875, 0.5, 0.875, 0.75, 0.625, 0.75])
me_cube_054.materials.append(mat_material_020)
me_cube_054.update()
me_cube_055 = bpy.data.meshes.new('Cube.055')
me_cube_055.from_pydata([(-1.0, -1.0, -1.0), (-1.0, -1.0, 1.0), (-1.0, 1.0, -1.0), (-1.0, 1.0, 1.0), (1.0, -1.0, -1.0), (1.0, -1.0, 1.0), (1.0, 1.0, -1.0), (1.0, 1.0, 1.0)], [], [(0, 1, 3, 2), (2, 3, 7, 6), (6, 7, 5, 4), (4, 5, 1, 0), (2, 6, 4, 0), (7, 3, 1, 5)])
_uv = me_cube_055.uv_layers.new(name='UVMap')
_uv.uv.foreach_set('vector', [0.375, 0.0, 0.625, 0.0, 0.625, 0.25, 0.375, 0.25, 0.375, 0.25, 0.625, 0.25, 0.625, 0.5, 0.375, 0.5, 0.375, 0.5, 0.625, 0.5, 0.625, 0.75, 0.375, 0.75, 0.375, 0.75, 0.625, 0.75, 0.625, 1.0, 0.375, 1.0, 0.125, 0.5, 0.375, 0.5, 0.375, 0.75, 0.125, 0.75, 0.625, 0.5, 0.875, 0.5, 0.875, 0.75, 0.625, 0.75])
me_cube_055.materials.append(mat_material_020)
me_cube_055.update()
me_cube_056 = bpy.data.meshes.new('Cube.056')
me_cube_056.from_pydata([(-1.0, -1.0, -1.0), (-1.0, -1.0, 1.0), (-1.0, 1.0, -1.0), (-1.0, 1.0, 1.0), (1.0, -1.0, -1.0), (1.0, -1.0, 1.0), (1.0, 1.0, -1.0), (1.0, 1.0, 1.0)], [], [(0, 1, 3, 2), (2, 3, 7, 6), (6, 7, 5, 4), (4, 5, 1, 0), (2, 6, 4, 0), (7, 3, 1, 5)])
_uv = me_cube_056.uv_layers.new(name='UVMap')
_uv.uv.foreach_set('vector', [0.375, 0.0, 0.625, 0.0, 0.625, 0.25, 0.375, 0.25, 0.375, 0.25, 0.625, 0.25, 0.625, 0.5, 0.375, 0.5, 0.375, 0.5, 0.625, 0.5, 0.625, 0.75, 0.375, 0.75, 0.375, 0.75, 0.625, 0.75, 0.625, 1.0, 0.375, 1.0, 0.125, 0.5, 0.375, 0.5, 0.375, 0.75, 0.125, 0.75, 0.625, 0.5, 0.875, 0.5, 0.875, 0.75, 0.625, 0.75])
me_cube_056.materials.append(mat_material_020)
me_cube_056.update()
me_cube_057 = bpy.data.meshes.new('Cube.057')
me_cube_057.from_pydata([(-1.0, -1.0, -1.0), (-1.0, -1.0, 1.0), (-1.0, 1.0, -1.0), (-1.0, 1.0, 1.0), (1.0, -1.0, -1.0), (1.0, -1.0, 1.0), (1.0, 1.0, -1.0), (1.0, 1.0, 1.0)], [], [(0, 1, 3, 2), (2, 3, 7, 6), (6, 7, 5, 4), (4, 5, 1, 0), (2, 6, 4, 0), (7, 3, 1, 5)])
_uv = me_cube_057.uv_layers.new(name='UVMap')
_uv.uv.foreach_set('vector', [0.375, 0.0, 0.625, 0.0, 0.625, 0.25, 0.375, 0.25, 0.375, 0.25, 0.625, 0.25, 0.625, 0.5, 0.375, 0.5, 0.375, 0.5, 0.625, 0.5, 0.625, 0.75, 0.375, 0.75, 0.375, 0.75, 0.625, 0.75, 0.625, 1.0, 0.375, 1.0, 0.125, 0.5, 0.375, 0.5, 0.375, 0.75, 0.125, 0.75, 0.625, 0.5, 0.875, 0.5, 0.875, 0.75, 0.625, 0.75])
me_cube_057.materials.append(mat_material_020)
me_cube_057.update()
me_cube_058 = bpy.data.meshes.new('Cube.058')
me_cube_058.from_pydata([(-1.0, -1.0, -1.0), (-1.0, -1.0, 1.0), (-1.0, 1.0, -1.0), (-1.0, 1.0, 1.0), (1.0, -1.0, -1.0), (1.0, -1.0, 1.0), (1.0, 1.0, -1.0), (1.0, 1.0, 1.0)], [], [(0, 1, 3, 2), (2, 3, 7, 6), (6, 7, 5, 4), (4, 5, 1, 0), (2, 6, 4, 0), (7, 3, 1, 5)])
_uv = me_cube_058.uv_layers.new(name='UVMap')
_uv.uv.foreach_set('vector', [0.375, 0.0, 0.625, 0.0, 0.625, 0.25, 0.375, 0.25, 0.375, 0.25, 0.625, 0.25, 0.625, 0.5, 0.375, 0.5, 0.375, 0.5, 0.625, 0.5, 0.625, 0.75, 0.375, 0.75, 0.375, 0.75, 0.625, 0.75, 0.625, 1.0, 0.375, 1.0, 0.125, 0.5, 0.375, 0.5, 0.375, 0.75, 0.125, 0.75, 0.625, 0.5, 0.875, 0.5, 0.875, 0.75, 0.625, 0.75])
me_cube_058.materials.append(mat_material_021)
me_cube_058.update()
me_cube_059 = bpy.data.meshes.new('Cube.059')
me_cube_059.from_pydata([(-1.0, -1.0, -1.0), (-1.0, -1.0, 1.0), (-1.0, 1.0, -1.0), (-1.0, 1.0, 1.0), (1.0, -1.0, -1.0), (1.0, -1.0, 1.0), (1.0, 1.0, -1.0), (1.0, 1.0, 1.0)], [], [(0, 1, 3, 2), (2, 3, 7, 6), (6, 7, 5, 4), (4, 5, 1, 0), (2, 6, 4, 0), (7, 3, 1, 5)])
_uv = me_cube_059.uv_layers.new(name='UVMap')
_uv.uv.foreach_set('vector', [0.375, 0.0, 0.625, 0.0, 0.625, 0.25, 0.375, 0.25, 0.375, 0.25, 0.625, 0.25, 0.625, 0.5, 0.375, 0.5, 0.375, 0.5, 0.625, 0.5, 0.625, 0.75, 0.375, 0.75, 0.375, 0.75, 0.625, 0.75, 0.625, 1.0, 0.375, 1.0, 0.125, 0.5, 0.375, 0.5, 0.375, 0.75, 0.125, 0.75, 0.625, 0.5, 0.875, 0.5, 0.875, 0.75, 0.625, 0.75])
me_cube_059.materials.append(mat_material_022)
me_cube_059.update()
me_cube_060 = bpy.data.meshes.new('Cube.060')
me_cube_060.from_pydata([(-1.0, -1.0, -1.0), (-1.0, -1.0, 1.0), (-1.0, 1.0, -1.0), (-1.0, 1.0, 1.0), (1.0, -1.0, -1.0), (1.0, -1.0, 1.0), (1.0, 1.0, -1.0), (1.0, 1.0, 1.0)], [], [(0, 1, 3, 2), (2, 3, 7, 6), (6, 7, 5, 4), (4, 5, 1, 0), (2, 6, 4, 0), (7, 3, 1, 5)])
_uv = me_cube_060.uv_layers.new(name='UVMap')
_uv.uv.foreach_set('vector', [0.375, 0.0, 0.625, 0.0, 0.625, 0.25, 0.375, 0.25, 0.375, 0.25, 0.625, 0.25, 0.625, 0.5, 0.375, 0.5, 0.375, 0.5, 0.625, 0.5, 0.625, 0.75, 0.375, 0.75, 0.375, 0.75, 0.625, 0.75, 0.625, 1.0, 0.375, 1.0, 0.125, 0.5, 0.375, 0.5, 0.375, 0.75, 0.125, 0.75, 0.625, 0.5, 0.875, 0.5, 0.875, 0.75, 0.625, 0.75])
me_cube_060.materials.append(mat_material_023)
me_cube_060.update()
me_cube_061 = bpy.data.meshes.new('Cube.061')
me_cube_061.from_pydata([(-1.0, -1.0, -1.0), (-1.0, -1.0, 1.0), (-1.0, 1.0, -1.0), (-1.0, 1.0, 1.0), (1.0, -1.0, -1.0), (1.0, -1.0, 1.0), (1.0, 1.0, -1.0), (1.0, 1.0, 1.0)], [], [(0, 1, 3, 2), (2, 3, 7, 6), (6, 7, 5, 4), (4, 5, 1, 0), (2, 6, 4, 0), (7, 3, 1, 5)])
_uv = me_cube_061.uv_layers.new(name='UVMap')
_uv.uv.foreach_set('vector', [0.375, 0.0, 0.625, 0.0, 0.625, 0.25, 0.375, 0.25, 0.375, 0.25, 0.625, 0.25, 0.625, 0.5, 0.375, 0.5, 0.375, 0.5, 0.625, 0.5, 0.625, 0.75, 0.375, 0.75, 0.375, 0.75, 0.625, 0.75, 0.625, 1.0, 0.375, 1.0, 0.125, 0.5, 0.375, 0.5, 0.375, 0.75, 0.125, 0.75, 0.625, 0.5, 0.875, 0.5, 0.875, 0.75, 0.625, 0.75])
me_cube_061.materials.append(mat_material_023)
me_cube_061.update()
me_cube_062 = bpy.data.meshes.new('Cube.062')
me_cube_062.from_pydata([(-1.0, -1.0, -1.0), (-1.0, -1.0, 1.0), (-1.0, 1.0, -1.0), (-1.0, 1.0, 1.0), (1.0, -1.0, -1.0), (1.0, -1.0, 1.0), (1.0, 1.0, -1.0), (1.0, 1.0, 1.0)], [], [(0, 1, 3, 2), (2, 3, 7, 6), (6, 7, 5, 4), (4, 5, 1, 0), (2, 6, 4, 0), (7, 3, 1, 5)])
_uv = me_cube_062.uv_layers.new(name='UVMap')
_uv.uv.foreach_set('vector', [0.375, 0.0, 0.625, 0.0, 0.625, 0.25, 0.375, 0.25, 0.375, 0.25, 0.625, 0.25, 0.625, 0.5, 0.375, 0.5, 0.375, 0.5, 0.625, 0.5, 0.625, 0.75, 0.375, 0.75, 0.375, 0.75, 0.625, 0.75, 0.625, 1.0, 0.375, 1.0, 0.125, 0.5, 0.375, 0.5, 0.375, 0.75, 0.125, 0.75, 0.625, 0.5, 0.875, 0.5, 0.875, 0.75, 0.625, 0.75])
me_cube_062.materials.append(mat_material_023)
me_cube_062.update()

# ---- objects
ob_cube = bpy.data.objects.new('Cube', me_cube)
ob_cube_001 = bpy.data.objects.new('Cube.001', me_cube_001)
ob_cube_015 = bpy.data.objects.new('Cube.015', me_cube_002)
ob_cube_016 = bpy.data.objects.new('Cube.016', me_cube_003)
ob_cube_017 = bpy.data.objects.new('Cube.017', me_cube_004)
ob_cube_018 = bpy.data.objects.new('Cube.018', me_cube_005)
ob_cube_019 = bpy.data.objects.new('Cube.019', me_cube_006)
ob_cube_025 = bpy.data.objects.new('Cube.025', me_cube_017)
ob_cube_002 = bpy.data.objects.new('Cube.002', me_cube_019)
ob_cube_003 = bpy.data.objects.new('Cube.003', me_cube_023)
ob_cube_004 = bpy.data.objects.new('Cube.004', me_cube_024)
ob_cube_005 = bpy.data.objects.new('Cube.005', me_cube_025)
ob_cube_006 = bpy.data.objects.new('Cube.006', me_cube_033)
ob_cube_007 = bpy.data.objects.new('Cube.007', me_cube_034)
ob_cube_008 = bpy.data.objects.new('Cube.008', me_cube_035)
ob_cube_009 = bpy.data.objects.new('Cube.009', me_cube_036)
ob_cube_010 = bpy.data.objects.new('Cube.010', me_cube_037)
ob_cube_011 = bpy.data.objects.new('Cube.011', me_cube_038)
ob_cube_012 = bpy.data.objects.new('Cube.012', me_cube_039)
ob_cube_013 = bpy.data.objects.new('Cube.013', me_cube_040)
ob_cube_014 = bpy.data.objects.new('Cube.014', me_cube_041)
ob_cube_020 = bpy.data.objects.new('Cube.020', me_cube_042)
ob_cube_021 = bpy.data.objects.new('Cube.021', me_cube_043)
ob_cube_022 = bpy.data.objects.new('Cube.022', me_cube_044)
ob_cube_023 = bpy.data.objects.new('Cube.023', me_cube_045)
ob_cube_024 = bpy.data.objects.new('Cube.024', me_cube_046)
ob_cube_026 = bpy.data.objects.new('Cube.026', me_cube_047)
ob_cube_027 = bpy.data.objects.new('Cube.027', me_cube_048)
ob_cube_028 = bpy.data.objects.new('Cube.028', me_cube_049)
ob_cube_029 = bpy.data.objects.new('Cube.029', me_cube_050)
ob_cube_030 = bpy.data.objects.new('Cube.030', me_cube_051)
ob_cube_031 = bpy.data.objects.new('Cube.031', me_cube_052)
ob_cube_032 = bpy.data.objects.new('Cube.032', me_cube_053)
ob_cube_033 = bpy.data.objects.new('Cube.033', me_cube_054)
ob_cube_034 = bpy.data.objects.new('Cube.034', me_cube_055)
ob_cube_035 = bpy.data.objects.new('Cube.035', me_cube_056)
ob_cube_036 = bpy.data.objects.new('Cube.036', me_cube_057)
ob_cube_037 = bpy.data.objects.new('Cube.037', me_cube_058)
ob_cube_038 = bpy.data.objects.new('Cube.038', me_cube_059)
ob_cube_039 = bpy.data.objects.new('Cube.039', me_cube_060)
ob_cube_040 = bpy.data.objects.new('Cube.040', me_cube_061)
ob_cube_041 = bpy.data.objects.new('Cube.041', me_cube_062)
ob_camera = bpy.data.objects.new('Camera', cam_camera)

# ---- transforms, parenting, visibility, modifiers, constraints
ob_cube.location = (-1.727, -6.58, 14.02)
ob_cube.scale = (39.36, 76.17, 13.97)
ob_cube_001.location = (37.51, 49.61, 7.828)
ob_cube_001.rotation_euler = (-0.0, 3.146, 4.711)
ob_cube_001.scale = (0.4975, 0.2001, 3.825)
ob_cube_015.location = (37.52, 56.64, 11.16)
ob_cube_015.rotation_euler = (-4.711, 1.571, 0.0)
ob_cube_015.scale = (0.5029, 0.2001, 3.784)
ob_cube_016.location = (37.52, 61.33, 7.782)
ob_cube_016.rotation_euler = (0.0, -0.0, 4.711)
ob_cube_016.scale = (0.4975, 0.2001, 3.825)
ob_cube_017.location = (-41.23, -62.57, 7.828)
ob_cube_017.rotation_euler = (-0.0, 3.146, 4.711)
ob_cube_017.scale = (0.4975, 0.2001, 3.825)
ob_cube_018.location = (-41.22, -55.54, 11.16)
ob_cube_018.rotation_euler = (-4.711, 1.571, 0.0)
ob_cube_018.scale = (0.5029, 0.2001, 3.784)
ob_cube_019.location = (-41.22, -50.84, 7.782)
ob_cube_019.rotation_euler = (0.0, -0.0, 4.711)
ob_cube_019.scale = (0.4975, 0.2001, 3.825)
ob_cube_025.location = (29.03, -82.75, 11.41)
ob_cube_025.rotation_euler = (-0.0, 1.571, -0.0)
ob_cube_025.scale = (0.5029, 0.2001, 3.784)
ob_cube_002.location = (32.39, -82.75, 8.08)
ob_cube_002.rotation_euler = (-0.0, 3.146, -0.0)
ob_cube_002.scale = (0.4975, 0.2001, 3.825)
ob_cube_003.location = (29.08, -82.75, 4.7)
ob_cube_003.rotation_euler = (-0.0, -1.571, -0.0)
ob_cube_003.scale = (0.5029, 0.2001, 3.784)
ob_cube_004.location = (12.88, -82.75, 8.034)
ob_cube_004.scale = (0.4975, 0.2001, 3.825)
ob_cube_005.location = (-15.1, -82.78, 8.08)
ob_cube_005.rotation_euler = (-0.0, 3.146, -0.0)
ob_cube_005.scale = (0.4975, 0.2001, 3.825)
ob_cube_006.location = (-18.46, -82.78, 11.41)
ob_cube_006.rotation_euler = (-0.0, 1.571, -0.0)
ob_cube_006.scale = (0.5029, 0.2001, 3.784)
ob_cube_007.location = (-18.42, -82.78, 4.7)
ob_cube_007.rotation_euler = (-0.0, -1.571, -0.0)
ob_cube_007.scale = (0.5029, 0.2001, 3.784)
ob_cube_008.location = (-34.62, -82.78, 8.034)
ob_cube_008.scale = (0.4975, 0.2001, 3.825)
ob_cube_009.location = (29.03, 69.64, 11.41)
ob_cube_009.rotation_euler = (-0.0, 1.571, -0.0)
ob_cube_009.scale = (0.5029, 0.2001, 3.784)
ob_cube_010.location = (-34.62, 69.61, 8.034)
ob_cube_010.scale = (0.4975, 0.2001, 3.825)
ob_cube_011.location = (-18.42, 69.61, 4.7)
ob_cube_011.rotation_euler = (-0.0, -1.571, -0.0)
ob_cube_011.scale = (0.5029, 0.2001, 3.784)
ob_cube_012.location = (-18.46, 69.61, 11.41)
ob_cube_012.rotation_euler = (-0.0, 1.571, -0.0)
ob_cube_012.scale = (0.5029, 0.2001, 3.784)
ob_cube_013.location = (-15.1, 69.61, 8.08)
ob_cube_013.rotation_euler = (-0.0, 3.146, -0.0)
ob_cube_013.scale = (0.4975, 0.2001, 3.825)
ob_cube_014.location = (12.88, 69.64, 8.034)
ob_cube_014.scale = (0.4975, 0.2001, 3.825)
ob_cube_020.location = (29.08, 69.64, 4.7)
ob_cube_020.rotation_euler = (-0.0, -1.571, -0.0)
ob_cube_020.scale = (0.5029, 0.2001, 3.784)
ob_cube_021.location = (32.39, 69.64, 8.08)
ob_cube_021.rotation_euler = (-0.0, 3.146, -0.0)
ob_cube_021.scale = (0.4975, 0.2001, 3.825)
ob_cube_022.location = (31.09, 47.37, 2.225)
ob_cube_022.rotation_euler = (0.0, -0.0, 1.597)
ob_cube_022.scale = (2.447, 4.793, 2.131)
ob_cube_023.location = (32.6, 47.8, 5.189)
ob_cube_023.rotation_euler = (0.0, -0.0, 1.597)
ob_cube_023.scale = (1.266, 3.111, 1.77)
ob_cube_024.location = (-38.96, -9.824, 4.846)
ob_cube_024.rotation_euler = (0.0, -0.0, 4.826)
ob_cube_024.scale = (1.788, 1.774, 5.112)
ob_cube_026.location = (-32.66, -8.744, 1.618)
ob_cube_026.rotation_euler = (0.0, -0.0, 4.826)
ob_cube_026.scale = (1.788, 4.465, 1.862)
ob_cube_027.location = (2.455, 4.922, 2.937)
ob_cube_027.rotation_euler = (0.0, -0.0, 1.566)
ob_cube_027.scale = (4.751, 7.717, 3.011)
ob_cube_028.location = (4.845, 4.91, 9.004)
ob_cube_028.rotation_euler = (0.0, -0.0, 1.566)
ob_cube_028.scale = (4.751, 4.622, 3.011)
ob_cube_029.location = (-2.536, 4.946, 8.303)
ob_cube_029.rotation_euler = (0.0, -0.0, 1.566)
ob_cube_029.scale = (3.776, 2.177, 2.335)
ob_cube_030.location = (5.375, 4.907, 14.12)
ob_cube_030.rotation_euler = (0.0, -0.0, 1.566)
ob_cube_030.scale = (3.578, 2.177, 2.064)
ob_cube_031.location = (-2.461, 12.16, 2.055)
ob_cube_031.rotation_euler = (0.0, -0.0, 1.566)
ob_cube_031.scale = (2.404, 2.177, 2.064)
ob_cube_032.location = (25.81, -62.16, 2.231)
ob_cube_032.rotation_euler = (0.0, -0.0, -1.515)
ob_cube_032.scale = (2.256, 10.54, 1.922)
ob_cube_033.location = (27.4, -62.07, 6.411)
ob_cube_033.rotation_euler = (0.0, -0.0, -1.515)
ob_cube_033.scale = (2.256, 8.424, 2.141)
ob_cube_034.location = (27.4, -62.07, 10.91)
ob_cube_034.rotation_euler = (0.0, -0.0, -1.515)
ob_cube_034.scale = (1.889, 2.77, 2.322)
ob_cube_035.location = (-34.07, -46.68, 5.189)
ob_cube_035.rotation_euler = (0.0, -0.0, 1.597)
ob_cube_035.scale = (1.266, 3.111, 1.77)
ob_cube_036.location = (-35.59, -47.11, 2.225)
ob_cube_036.rotation_euler = (0.0, -0.0, 1.597)
ob_cube_036.scale = (2.447, 4.793, 2.131)
ob_cube_037.location = (12.5, 4.946, 2.473)
ob_cube_037.rotation_euler = (0.0, -0.0, 1.566)
ob_cube_037.scale = (3.776, 2.177, 2.335)
ob_cube_038.location = (12.32, 4.907, 6.664)
ob_cube_038.rotation_euler = (0.0, -0.0, 1.566)
ob_cube_038.scale = (3.578, 1.896, 1.779)
ob_cube_039.location = (-7.744, 61.89, 8.662)
ob_cube_039.rotation_euler = (0.0, -0.0, 0.02579)
ob_cube_039.scale = (1.519, 1.455, 1.795)
ob_cube_040.location = (-7.763, 61.27, 5.65)
ob_cube_040.rotation_euler = (0.0, -0.0, 0.02579)
ob_cube_040.scale = (2.253, 3.825, 1.554)
ob_cube_041.location = (-7.676, 61.19, 2.231)
ob_cube_041.rotation_euler = (0.0, -0.0, 0.02579)
ob_cube_041.scale = (2.253, 5.539, 1.922)
ob_camera.location = (76.12, -31.89, 8.479)
ob_camera.rotation_euler = (1.476, -0.003317, -0.05783)
ob_camera.lock_rotations_4d = False
ob_camera.empty_display_type = 'ARROWS'
ob_camera.color = (0.0, 0.0, 0.0, 0.0)
ob_camera.display_type = 'WIRE'
ob_camera.lineart.crease_threshold = 0.0

# ---- collection membership
scene.collection.objects.link(ob_cube)
scene.collection.objects.link(ob_cube_001)
scene.collection.objects.link(ob_cube_015)
scene.collection.objects.link(ob_cube_016)
scene.collection.objects.link(ob_cube_017)
scene.collection.objects.link(ob_cube_018)
scene.collection.objects.link(ob_cube_019)
scene.collection.objects.link(ob_cube_025)
scene.collection.objects.link(ob_cube_002)
scene.collection.objects.link(ob_cube_003)
scene.collection.objects.link(ob_cube_004)
scene.collection.objects.link(ob_cube_005)
scene.collection.objects.link(ob_cube_006)
scene.collection.objects.link(ob_cube_007)
scene.collection.objects.link(ob_cube_008)
scene.collection.objects.link(ob_cube_009)
scene.collection.objects.link(ob_cube_010)
scene.collection.objects.link(ob_cube_011)
scene.collection.objects.link(ob_cube_012)
scene.collection.objects.link(ob_cube_013)
scene.collection.objects.link(ob_cube_014)
scene.collection.objects.link(ob_cube_020)
scene.collection.objects.link(ob_cube_021)
scene.collection.objects.link(ob_cube_022)
scene.collection.objects.link(ob_cube_023)
scene.collection.objects.link(ob_cube_024)
scene.collection.objects.link(ob_cube_026)
scene.collection.objects.link(ob_cube_027)
scene.collection.objects.link(ob_cube_028)
scene.collection.objects.link(ob_cube_029)
scene.collection.objects.link(ob_cube_030)
scene.collection.objects.link(ob_cube_031)
scene.collection.objects.link(ob_cube_032)
scene.collection.objects.link(ob_cube_033)
scene.collection.objects.link(ob_cube_034)
scene.collection.objects.link(ob_cube_035)
scene.collection.objects.link(ob_cube_036)
scene.collection.objects.link(ob_cube_037)
scene.collection.objects.link(ob_cube_038)
scene.collection.objects.link(ob_cube_039)
scene.collection.objects.link(ob_cube_040)
scene.collection.objects.link(ob_cube_041)
col_collection.objects.link(ob_camera)

# ---- scene / render settings (as saved in the file)
scene.camera = ob_camera
scene.frame_start = 1; scene.frame_end = 250; scene.frame_set(1)
scene.render.engine = 'CYCLES'
scene.cycles.samples = 100
scene.cycles.sampling_pattern = 'TABULATED_SOBOL'
scene.cycles.use_light_tree = False
scene.view_settings.view_transform = 'Filmic'
bpy.context.view_layer.update()
